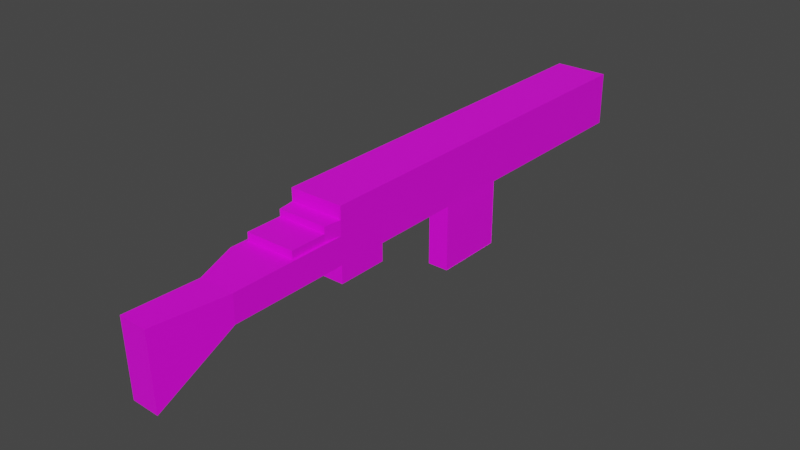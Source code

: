 # Source: Stock.blend  (saved by Blender 3.1.7; exported with 4.5.12 LTS)
import bpy
from mathutils import Matrix  # noqa: F401  (used for matrix-valued properties, if any)

bpy.ops.wm.read_factory_settings(use_empty=True)
scene = bpy.context.scene
scene.name = 'Scene'

# ---- collections
col_collection = bpy.data.collections.new('Collection'); scene.collection.children.link(col_collection)

# ---- images (referenced by path relative to the original .blend; pixels are not part of the script)
import os
ASSET_DIR = os.environ.get("B2B_ASSET_DIR", "")  # directory of the original .blend (textures are referenced by path, not embedded)
HERE = os.path.dirname(os.path.abspath(__file__))  # packed textures are extracted next to this script under _unpacked/

def load_image(name, relpath, width, height, colorspace="sRGB"):
    """Load a texture the original file referenced (path relative to the .blend, or extracted next to this script)."""
    p = next((c for c in (os.path.join(HERE, relpath), os.path.join(ASSET_DIR, relpath)) if relpath and os.path.exists(c)), "")
    if p:
        img = bpy.data.images.load(p, check_existing=True)
        img.name = name
    else:  # same state as the original file: an image datablock whose file is absent (Cycles renders it pink)
        img = bpy.data.images.new(name, width, height)
        img.source = "FILE"
        img.filepath = "//" + (relpath or name)
    img.colorspace_settings.name = colorspace
    return img
img_textures_png_001 = load_image('Textures.png.001', 'Textures.png', 1024, 1024, 'sRGB')
img_textures_png_002 = load_image('Textures.png.002', 'Textures.png', 1024, 1024, 'sRGB')

# ---- materials (node trees are filled in below, after node groups)
mat_poly_colors_non_transparent = bpy.data.materials.new('Poly COlors Non Transparent')
mat_poly_colors_non_transparent.roughness = 0.5
mat_material_002 = bpy.data.materials.new('Material.002')
mat_material_002.use_transparent_shadow = False
mat_material_002.roughness = 0.5

# ---- material node trees
mat_poly_colors_non_transparent.use_nodes = True; mat_poly_colors_non_transparent.node_tree.nodes.clear()
_N = mat_poly_colors_non_transparent.node_tree.nodes; _L = mat_poly_colors_non_transparent.node_tree.links
n0 = _N.new('ShaderNodeBsdfPrincipled'); n0.name = 'Principled BSDF'; n0.location = (10, 300)
n0.distribution = 'GGX'
n0.subsurface_method = 'RANDOM_WALK_SKIN'
n0.inputs[3].default_value = 1.45
n0.inputs[27].default_value = (0.0, 0.0, 0.0, 1.0)
n1 = _N.new('ShaderNodeOutputMaterial'); n1.name = 'Material Output'; n1.location = (300, 300)
n1.target = 'CYCLES'
n2 = _N.new('ShaderNodeTexImage'); n2.name = 'Image Texture'; n2.location = (-300, 600)
n2.image = img_textures_png_001
n3 = _N.new('ShaderNodeOutputMaterial'); n3.name = 'Material Output.001'; n3.location = (0, 0)
n3.target = 'EEVEE'
n4 = _N.new('ShaderNodeMixShader'); n4.name = 'Mix Shader'; n4.location = (0, 0)
n4.label = 'Disable Shadow'
n4.hide = True
n5 = _N.new('ShaderNodeLightPath'); n5.name = 'Light Path'; n5.location = (0, 0)
n5.hide = True
n6 = _N.new('ShaderNodeBsdfTransparent'); n6.name = 'Transparent BSDF'; n6.location = (0, 0)
n6.hide = True
_L.new(n0.outputs[0], n1.inputs[0])
_L.new(n2.outputs[0], n0.inputs[0])
_L.new(n0.outputs[0], n4.inputs[1])
_L.new(n4.outputs[0], n3.inputs[0])
_L.new(n5.outputs[1], n4.inputs[0])
_L.new(n6.outputs[0], n4.inputs[2])
n1.is_active_output = True
mat_material_002.use_nodes = True; mat_material_002.node_tree.nodes.clear()
_N = mat_material_002.node_tree.nodes; _L = mat_material_002.node_tree.links
n0 = _N.new('ShaderNodeBsdfPrincipled'); n0.name = 'Principled BSDF'; n0.location = (10, 300)
n0.distribution = 'GGX'
n0.subsurface_method = 'RANDOM_WALK_SKIN'
n0.inputs[3].default_value = 1.45
n0.inputs[27].default_value = (0.0, 0.0, 0.0, 1.0)
n0.inputs[28].default_value = 1.0
n1 = _N.new('ShaderNodeOutputMaterial'); n1.name = 'Material Output'; n1.location = (300, 300)
n2 = _N.new('ShaderNodeTexImage'); n2.name = 'Image Texture'; n2.location = (-300, 600)
n2.image = img_textures_png_002
_L.new(n0.outputs[0], n1.inputs[0])
_L.new(n2.outputs[0], n0.inputs[0])
n1.is_active_output = True

# ---- world
world_world = bpy.data.worlds.new('World'); scene.world = world_world
world_world.use_nodes = True; world_world.node_tree.nodes.clear()
_N = world_world.node_tree.nodes; _L = world_world.node_tree.links
n0 = _N.new('ShaderNodeOutputWorld'); n0.name = 'World Output'; n0.location = (300, 300)
n1 = _N.new('ShaderNodeBackground'); n1.name = 'Background'; n1.location = (10, 300)
n1.inputs[0].default_value = (0.05088, 0.05088, 0.05088, 1.0)
_L.new(n1.outputs[0], n0.inputs[0])
n0.is_active_output = True
world_world.color = (0.05088, 0.05088, 0.05088)
world_world.use_sun_shadow = False
world_world.sun_shadow_jitter_overblur = 0.0

# ---- meshes
me_cube_004 = bpy.data.meshes.new('Cube.004')
me_cube_004.from_pydata([(-1.0, -1.0, -1.0), (-1.0, -1.0, 1.0), (-1.0, 1.0, -1.0), (-1.0, 1.0, 1.0), (1.0, -1.0, -1.0), (1.0, -1.0, 1.0), (1.0, 1.0, -1.0), (1.0, 1.0, 1.0), (-1.0, 0.0, -1.0), (0.0, 1.0, -1.0), (1.0, 0.0, -1.0), (0.0, -1.0, -1.0), (-1.0, -0.5, -1.0), (0.5, -1.0, -1.0), (1.0, -0.5, -1.0), (-0.5, -1.0, -1.0), (0.0, -0.5, -1.0), (-0.5, 0.0, -1.0), (0.5, 0.0, -1.0), (-0.5, -0.5, -1.0), (0.5, -0.5, -1.0), (-1.0, -1.0, 0.0), (1.0, -1.0, 0.0), (0.75, -1.0, -1.0), (0.0, -1.0, 1.0), (-0.25, -1.0, -1.0), (0.25, -1.0, -1.0), (-0.75, -1.0, -1.0), (-1.0, -1.0, 0.5), (1.0, -1.0, -0.5), (0.875, -1.0, -1.0), (-0.5, -1.0, 1.0), (-0.125, -1.0, -1.0), (0.375, -1.0, -1.0), (-0.625, -1.0, -1.0), (-1.0, -1.0, -0.5), (1.0, -1.0, 0.5), (0.625, -1.0, -1.0), (0.5, -1.0, 1.0), (-0.375, -1.0, -1.0), (0.125, -1.0, -1.0), (-0.875, -1.0, -1.0), (-1.0, -1.0, 0.75), (1.0, -1.0, -0.75), (0.9375, -1.0, -1.0), (-0.75, -1.0, 1.0), (-0.0625, -1.0, -1.0), (0.4375, -1.0, -1.0), (-0.5625, -1.0, -1.0), (-1.0, -1.0, -0.25), (1.0, -1.0, 0.25), (0.6875, -1.0, -1.0), (0.25, -1.0, 1.0), (-0.3125, -1.0, -1.0), (0.1875, -1.0, -1.0), (-0.8125, -1.0, -1.0), (-1.0, -1.0, 0.25), (1.0, -1.0, -0.25), (0.8125, -1.0, -1.0), (-0.25, -1.0, 1.0), (-0.1875, -1.0, -1.0), (0.3125, -1.0, -1.0), (-0.6875, -1.0, -1.0), (-1.0, -1.0, -0.75), (1.0, -1.0, 0.75), (0.5625, -1.0, -1.0), (0.75, -1.0, 1.0), (-0.4375, -1.0, -1.0), (0.0625, -1.0, -1.0), (-0.9375, -1.0, -1.0), (1.0, -1.345, -0.75), (1.0, -1.345, -1.0), (0.9375, -1.345, -1.0), (-0.0625, -1.345, -1.0), (0.0, -1.345, -1.0), (0.4375, -1.345, -1.0), (0.5, -1.345, -1.0), (-0.5625, -1.345, -1.0), (-0.5, -1.345, -1.0), (-1.0, -1.345, -0.25), (0.6875, -1.345, -1.0), (0.75, -1.345, -1.0), (-0.3125, -1.345, -1.0), (-0.25, -1.345, -1.0), (0.1875, -1.345, -1.0), (0.25, -1.345, -1.0), (-0.8125, -1.345, -1.0), (-0.75, -1.345, -1.0), (1.0, -1.345, -0.25), (1.0, -1.345, -0.5), (0.8125, -1.345, -1.0), (0.875, -1.345, -1.0), (-0.1875, -1.345, -1.0), (-0.125, -1.345, -1.0), (0.3125, -1.345, -1.0), (0.375, -1.345, -1.0), (-0.6875, -1.345, -1.0), (-0.625, -1.345, -1.0), (-1.0, -1.345, -0.75), (-1.0, -1.345, -0.5), (0.5625, -1.345, -1.0), (0.625, -1.345, -1.0), (-0.4375, -1.345, -1.0), (-0.375, -1.345, -1.0), (0.0625, -1.345, -1.0), (0.125, -1.345, -1.0), (-0.9375, -1.345, -1.0), (-0.875, -1.345, -1.0), (-1.0, -1.345, -1.0), (-1.0, -1.345, 0.0), (1.0, -1.345, 0.0), (-1.0, -1.345, 0.0), (-0.9169, -1.262, 0.0), (0.9169, -1.262, 0.0), (1.0, -1.345, 0.0), (-0.9169, -1.083, 0.0), (-1.0, -1.0, 0.0), (1.0, -1.0, 0.0), (0.9169, -1.083, 0.0), (-0.9169, -1.083, 0.5327), (-1.0, -1.0, 0.5327), (1.0, -1.0, 0.5327), (0.9169, -1.083, 0.5327), (0.9169, -1.083, 0.2866), (-0.9169, -1.083, 0.2866), (-0.9169, -1.262, 0.2866), (0.9169, -1.262, 0.2866), (-1.0, -0.75, -1.0), (0.9688, -1.0, -1.0), (-0.03125, -1.0, -1.0), (0.0, -0.75, -1.0), (0.4688, -1.0, -1.0), (1.0, -0.75, -1.0), (-0.5312, -1.0, -1.0), (-0.5, -0.75, -1.0), (-0.75, -0.5, -1.0), (-0.25, -0.5, -1.0), (0.5, -0.75, -1.0), (0.25, -0.5, -1.0), (0.75, -0.5, -1.0), (0.7188, -1.0, -1.0), (-0.2812, -1.0, -1.0), (0.2188, -1.0, -1.0), (-0.7812, -1.0, -1.0), (0.8438, -1.0, -1.0), (-0.1562, -1.0, -1.0), (0.3438, -1.0, -1.0), (-0.6562, -1.0, -1.0), (0.5938, -1.0, -1.0), (-0.4062, -1.0, -1.0), (0.09375, -1.0, -1.0), (-0.9062, -1.0, -1.0), (0.9062, -1.0, -1.0), (-0.09375, -1.0, -1.0), (0.4062, -1.0, -1.0), (-0.5938, -1.0, -1.0), (0.6562, -1.0, -1.0), (-0.3438, -1.0, -1.0), (0.1562, -1.0, -1.0), (-0.8438, -1.0, -1.0), (0.7812, -1.0, -1.0), (-0.2188, -1.0, -1.0), (0.2812, -1.0, -1.0), (-0.7188, -1.0, -1.0), (0.5312, -1.0, -1.0), (-0.4688, -1.0, -1.0), (0.03125, -1.0, -1.0), (-0.9688, -1.0, -1.0), (-1.0, -1.0, -1.0), (1.0, -1.0, -1.0), (0.0, -1.0, -1.0), (0.5, -1.0, -1.0), (-0.5, -1.0, -1.0), (0.75, -1.0, -1.0), (-0.25, -1.0, -1.0), (0.25, -1.0, -1.0), (-0.75, -1.0, -1.0), (0.875, -1.0, -1.0), (-0.125, -1.0, -1.0), (0.375, -1.0, -1.0), (-0.625, -1.0, -1.0), (0.625, -1.0, -1.0), (-0.375, -1.0, -1.0), (0.125, -1.0, -1.0), (-0.875, -1.0, -1.0), (0.9375, -1.0, -1.0), (-0.0625, -1.0, -1.0), (0.4375, -1.0, -1.0), (-0.5625, -1.0, -1.0), (0.6875, -1.0, -1.0), (-0.3125, -1.0, -1.0), (0.1875, -1.0, -1.0), (-0.8125, -1.0, -1.0), (0.8125, -1.0, -1.0), (-0.1875, -1.0, -1.0), (0.3125, -1.0, -1.0), (-0.6875, -1.0, -1.0), (0.5625, -1.0, -1.0), (-0.4375, -1.0, -1.0), (0.0625, -1.0, -1.0), (-0.9375, -1.0, -1.0), (-1.0, -0.75, -1.0), (0.9688, -1.0, -1.0), (-0.03125, -1.0, -1.0), (0.0, -0.75, -1.0), (0.4688, -1.0, -1.0), (1.0, -0.75, -1.0), (-0.5312, -1.0, -1.0), (-0.5, -0.75, -1.0), (0.5, -0.75, -1.0), (0.7188, -1.0, -1.0), (-0.2812, -1.0, -1.0), (0.2188, -1.0, -1.0), (-0.7812, -1.0, -1.0), (0.8438, -1.0, -1.0), (-0.1562, -1.0, -1.0), (0.3438, -1.0, -1.0), (-0.6562, -1.0, -1.0), (0.5938, -1.0, -1.0), (-0.4062, -1.0, -1.0), (0.09375, -1.0, -1.0), (-0.9062, -1.0, -1.0), (0.9062, -1.0, -1.0), (-0.09375, -1.0, -1.0), (0.4062, -1.0, -1.0), (-0.5938, -1.0, -1.0), (0.6562, -1.0, -1.0), (-0.3438, -1.0, -1.0), (0.1562, -1.0, -1.0), (-0.8438, -1.0, -1.0), (0.7812, -1.0, -1.0), (-0.2188, -1.0, -1.0), (0.2812, -1.0, -1.0), (-0.7188, -1.0, -1.0), (0.5312, -1.0, -1.0), (-0.4688, -1.0, -1.0), (0.03125, -1.0, -1.0), (-0.9688, -1.0, -1.0), (-1.0, -1.0, -1.648), (1.0, -1.0, -1.648), (0.0, -1.0, -1.648), (0.5, -1.0, -1.648), (-0.5, -1.0, -1.648), (0.75, -1.0, -1.648), (-0.25, -1.0, -1.648), (0.25, -1.0, -1.648), (-0.75, -1.0, -1.648), (0.875, -1.0, -1.648), (-0.125, -1.0, -1.648), (0.375, -1.0, -1.648), (-0.625, -1.0, -1.648), (0.625, -1.0, -1.648), (-0.375, -1.0, -1.648), (0.125, -1.0, -1.648), (-0.875, -1.0, -1.648), (0.9375, -1.0, -1.648), (-0.0625, -1.0, -1.648), (0.4375, -1.0, -1.648), (-0.5625, -1.0, -1.648), (0.6875, -1.0, -1.648), (-0.3125, -1.0, -1.648), (0.1875, -1.0, -1.648), (-0.8125, -1.0, -1.648), (0.8125, -1.0, -1.648), (-0.1875, -1.0, -1.648), (0.3125, -1.0, -1.648), (-0.6875, -1.0, -1.648), (0.5625, -1.0, -1.648), (-0.4375, -1.0, -1.648), (0.0625, -1.0, -1.648), (-0.9375, -1.0, -1.648), (-1.0, -0.75, -1.648), (0.9688, -1.0, -1.648), (-0.03125, -1.0, -1.648), (0.0, -0.75, -1.648), (0.4688, -1.0, -1.648), (1.0, -0.75, -1.648), (-0.5312, -1.0, -1.648), (-0.5, -0.75, -1.648), (0.5, -0.75, -1.648), (0.7188, -1.0, -1.648), (-0.2812, -1.0, -1.648), (0.2188, -1.0, -1.648), (-0.7812, -1.0, -1.648), (0.8438, -1.0, -1.648), (-0.1562, -1.0, -1.648), (0.3438, -1.0, -1.648), (-0.6562, -1.0, -1.648), (0.5938, -1.0, -1.648), (-0.4062, -1.0, -1.648), (0.09375, -1.0, -1.648), (-0.9062, -1.0, -1.648), (0.9062, -1.0, -1.648), (-0.09375, -1.0, -1.648), (0.4062, -1.0, -1.648), (-0.5938, -1.0, -1.648), (0.6562, -1.0, -1.648), (-0.3438, -1.0, -1.648), (0.1562, -1.0, -1.648), (-0.8438, -1.0, -1.648), (0.7812, -1.0, -1.648), (-0.2188, -1.0, -1.648), (0.2812, -1.0, -1.648), (-0.7188, -1.0, -1.648), (0.5312, -1.0, -1.648), (-0.4688, -1.0, -1.648), (0.03125, -1.0, -1.648), (-0.9688, -1.0, -1.648), (-1.0, -1.0, -1.648), (1.0, -1.0, -1.648), (0.0, -1.0, -1.648), (0.5, -1.0, -1.648), (-0.5, -1.0, -1.648), (0.75, -1.0, -1.648), (-0.25, -1.0, -1.648), (0.25, -1.0, -1.648), (-0.75, -1.0, -1.648), (0.875, -1.0, -1.648), (-0.125, -1.0, -1.648), (0.375, -1.0, -1.648), (-0.625, -1.0, -1.648), (0.625, -1.0, -1.648), (-0.375, -1.0, -1.648), (0.125, -1.0, -1.648), (-0.875, -1.0, -1.648), (0.9375, -1.0, -1.648), (-0.0625, -1.0, -1.648), (0.4375, -1.0, -1.648), (-0.5625, -1.0, -1.648), (0.6875, -1.0, -1.648), (-0.3125, -1.0, -1.648), (0.1875, -1.0, -1.648), (-0.8125, -1.0, -1.648), (0.8125, -1.0, -1.648), (-0.1875, -1.0, -1.648), (0.3125, -1.0, -1.648), (-0.6875, -1.0, -1.648), (0.5625, -1.0, -1.648), (-0.4375, -1.0, -1.648), (0.0625, -1.0, -1.648), (-0.9375, -1.0, -1.648), (-1.0, -0.75, -1.648), (0.9688, -1.0, -1.648), (-0.03125, -1.0, -1.648), (0.0, -0.75, -1.648), (0.4688, -1.0, -1.648), (1.0, -0.75, -1.648), (-0.5312, -1.0, -1.648), (-0.5, -0.75, -1.648), (0.5, -0.75, -1.648), (0.7188, -1.0, -1.648), (-0.2812, -1.0, -1.648), (0.2188, -1.0, -1.648), (-0.7812, -1.0, -1.648), (0.8438, -1.0, -1.648), (-0.1562, -1.0, -1.648), (0.3438, -1.0, -1.648), (-0.6562, -1.0, -1.648), (0.5938, -1.0, -1.648), (-0.4062, -1.0, -1.648), (0.09375, -1.0, -1.648), (-0.9062, -1.0, -1.648), (0.9062, -1.0, -1.648), (-0.09375, -1.0, -1.648), (0.4062, -1.0, -1.648), (-0.5938, -1.0, -1.648), (0.6562, -1.0, -1.648), (-0.3438, -1.0, -1.648), (0.1562, -1.0, -1.648), (-0.8438, -1.0, -1.648), (0.7812, -1.0, -1.648), (-0.2188, -1.0, -1.648), (0.2812, -1.0, -1.648), (-0.7188, -1.0, -1.648), (0.5312, -1.0, -1.648), (-0.4688, -1.0, -1.648), (0.03125, -1.0, -1.648), (-0.9688, -1.0, -1.648), (-0.01562, -1.0, -1.0), (0.0, -0.875, -1.0), (0.4844, -1.0, -1.0), (-0.5, -0.875, -1.0), (-0.375, -0.5, -1.0), (0.5, -0.875, -1.0), (0.125, -0.5, -1.0), (-0.2656, -1.0, -1.0), (0.2344, -1.0, -1.0), (-0.1406, -1.0, -1.0), (0.3594, -1.0, -1.0), (-0.3906, -1.0, -1.0), (0.1094, -1.0, -1.0), (-0.07812, -1.0, -1.0), (0.4219, -1.0, -1.0), (-0.3281, -1.0, -1.0), (0.1719, -1.0, -1.0), (-0.2031, -1.0, -1.0), (0.2969, -1.0, -1.0), (-0.4531, -1.0, -1.0), (0.04688, -1.0, -1.0), (-0.04688, -1.0, -1.0), (0.0, -0.625, -1.0), (0.4531, -1.0, -1.0), (-0.5, -0.625, -1.0), (-0.125, -0.5, -1.0), (0.5, -0.625, -1.0), (0.375, -0.5, -1.0), (-0.2969, -1.0, -1.0), (0.2031, -1.0, -1.0), (-0.1719, -1.0, -1.0), (0.3281, -1.0, -1.0), (-0.4219, -1.0, -1.0), (0.07812, -1.0, -1.0), (-0.1094, -1.0, -1.0), (0.3906, -1.0, -1.0), (-0.3594, -1.0, -1.0), (0.1406, -1.0, -1.0), (-0.2344, -1.0, -1.0), (0.2656, -1.0, -1.0), (-0.4844, -1.0, -1.0), (0.01562, -1.0, -1.0), (-0.5, -0.6875, -1.0), (0.5, -0.6875, -1.0), (-0.5, -0.75, -1.0), (0.5, -0.75, -1.0), (0.25, -0.75, -1.0), (-0.25, -0.75, -1.0), (-0.25, -0.625, -1.0), (0.25, -0.625, -1.0), (-0.125, -0.75, -1.0), (0.125, -0.75, -1.0), (-0.125, -0.625, -1.0), (0.125, -0.625, -1.0), (0.0, -0.625, -1.0), (-0.25, -0.625, -1.0), (0.25, -0.625, -1.0), (-0.125, -0.625, -1.0), (0.125, -0.625, -1.0), (1.0, -1.578, -0.75), (1.0, -1.578, -1.0), (0.9375, -1.578, -1.0), (-0.0625, -1.578, -1.0), (0.0, -1.578, -1.0), (0.4375, -1.578, -1.0), (0.5, -1.578, -1.0), (-0.3144, -1.578, -0.25), (-0.3144, -1.578, -1.013e-06), (0.6875, -1.578, -1.0), (0.75, -1.578, -1.0), (-0.3125, -1.578, -1.0), (-0.25, -1.578, -1.0), (0.1875, -1.578, -1.0), (0.25, -1.578, -1.0), (1.0, -1.578, -0.25), (1.0, -1.578, -0.5), (0.8125, -1.578, -1.0), (0.875, -1.578, -1.0), (-0.1875, -1.578, -1.0), (-0.125, -1.578, -1.0), (0.3125, -1.578, -1.0), (0.375, -1.578, -1.0), (-0.3144, -1.578, -0.75), (-0.3144, -1.578, -0.5), (0.5625, -1.578, -1.0), (0.625, -1.578, -1.0), (0.0625, -1.578, -1.0), (0.125, -1.578, -1.0), (1.0, -1.578, -1.04e-06), (-0.3144, -1.578, -1.0), (-0.2778, -1.936, -2.628), (-0.2944, -1.945, 0.1063), (0.7793, -1.942, -2.622), (0.7627, -1.951, 0.1119), (0.125, -0.75, -2.185), (0.0, -0.75, -2.185), (-0.125, -0.75, -2.185), (0.0, -0.625, -2.185), (-0.125, -0.625, -2.185), (0.125, -0.625, -2.185), (-0.0625, -0.625, -1.0), (0.0625, -0.625, -1.0), (-0.0625, -0.625, -2.185), (0.0625, -0.625, -2.185), (-0.384, -0.1996, -1.0), (0.0, 0.1667, -1.0), (0.0, -0.1979, -1.0), (-0.4132, 0.0, -1.0), (0.3937, 0.0, -1.0), (-0.125, -0.75, -1.0), (0.125, -0.75, -1.0), (0.125, -0.75, -1.0), (-0.125, -0.75, -1.0), (0.0, -0.75, -1.0), (0.0, 0.0, 0.02197), (0.0, 0.1667, 0.02197), (-0.4377, 0.1668, -1.0), (0.3832, -0.1962, -1.0), (0.4025, 0.1665, -1.0), (0.0, -0.75, -1.0), (0.25, -0.75, -1.648), (-0.25, -0.75, -1.648), (0.125, -0.75, -1.648), (-0.125, -0.75, -1.648), (0.0, -0.6896, -1.648), (0.125, -0.6896, -1.0), (-0.125, -0.6896, -1.0), (0.0, -0.6896, -1.0), (0.125, -0.6896, -1.648), (-0.125, -0.6896, -1.648), (0.3937, 0.0, 0.02197), (0.0, -0.1979, 0.02197), (0.4025, 0.1665, 0.02197), (-0.4132, 0.0, 0.02197), (-0.384, -0.1996, 0.02197), (0.3832, -0.1962, 0.02197), (-0.4377, 0.1668, 0.02197)], [(424, 427), (425, 426), (488, 497), (497, 487)], [(0, 63, 35, 49, 21, 56, 28, 42, 1, 3, 2, 8, 12, 127), (2, 3, 7, 6, 9), (6, 7, 5, 64, 36, 50, 22, 57, 29, 43, 4, 132, 14, 10), (4, 43, 29, 57, 22, 50, 36, 64, 5, 66, 38, 52, 24, 59, 31, 45, 1, 42, 28, 56, 21, 49, 35, 63, 0, 167, 69, 151, 41, 159, 55, 143, 27, 163, 62, 147, 34, 155, 48, 133, 15, 418, 165, 397, 67, 410, 149, 389, 39, 414, 157, 393, 53, 406, 141, 385, 25, 416, 161, 395, 60, 408, 145, 387, 32, 412, 153, 391, 46, 399, 129, 378, 11, 419, 166, 398, 68, 411, 150, 390, 40, 415, 158, 394, 54, 407, 142, 386, 26, 417, 162, 396, 61, 409, 146, 388, 33, 413, 154, 392, 47, 401, 131, 380, 13, 164, 65, 148, 37, 156, 51, 140, 23, 160, 58, 144, 30, 152, 44, 128), (20, 139, 14, 132, 4, 128, 44, 152, 30, 144, 58, 160, 23, 140, 51, 156, 37, 148, 65, 164, 13, 383, 137, 421, 404), (7, 3, 1, 45, 31, 59, 24, 52, 38, 66, 5), (19, 382, 136, 403, 16, 400, 130, 379, 11, 378, 129, 399, 46, 391, 153, 412, 32, 387, 145, 408, 60, 395, 161, 416, 25, 385, 141, 406, 53, 393, 157, 414, 39, 389, 149, 410, 67, 397, 165, 418, 15, 381, 134, 420, 402), (2, 9, 483, 494, 485, 17, 8), (9, 6, 10, 18, 486, 496, 483), (12, 135, 19, 402, 420, 134, 381, 15, 133, 48, 155, 34, 147, 62, 163, 27, 143, 55, 159, 41, 151, 69, 167, 0, 127), (8, 17, 19, 135, 12), (17, 485, 482, 484, 16, 403, 136, 382, 19), (16, 384, 138, 405, 20, 404, 421, 137, 383, 13, 380, 131, 401, 47, 392, 154, 413, 33, 388, 146, 409, 61, 396, 162, 417, 26, 386, 142, 407, 54, 394, 158, 415, 40, 390, 150, 411, 68, 398, 166, 419, 11, 379, 130, 400), (494, 483, 493, 514), (18, 10, 14, 139, 20), (37, 148, 65, 100, 101), (80, 101, 463, 446), (51, 156, 37, 101, 80), (65, 164, 13, 76, 100), (25, 385, 141, 406, 53, 82, 83), (39, 389, 149, 410, 67, 102, 103), (26, 386, 142, 407, 54, 84, 85), (53, 393, 157, 414, 39, 103, 82), (40, 390, 150, 411, 68, 104, 105), (67, 397, 165, 418, 15, 78, 102), (27, 143, 55, 86, 87), (54, 394, 158, 415, 40, 105, 84), (41, 151, 69, 106, 107), (68, 398, 166, 419, 11, 74, 104), (11, 378, 129, 399, 46, 73, 74), (55, 159, 41, 107, 86), (69, 167, 0, 108, 106), (57, 29, 89, 88), (29, 43, 70, 89), (116, 111, 109, 21), (30, 144, 58, 90, 91), (22, 57, 88, 110), (44, 152, 30, 91, 72), (58, 160, 23, 81, 90), (32, 387, 145, 408, 60, 92, 93), (46, 391, 153, 412, 32, 93, 73), (33, 388, 146, 409, 61, 94, 95), (60, 395, 161, 416, 25, 83, 92), (47, 392, 154, 413, 33, 95, 75), (13, 380, 131, 401, 47, 75, 76), (34, 147, 62, 96, 97), (61, 396, 162, 417, 26, 85, 94), (49, 21, 109, 79), (48, 155, 34, 97, 77), (63, 35, 99, 98), (62, 163, 27, 87, 96), (43, 4, 71, 70), (35, 49, 79, 99), (15, 133, 48, 77, 78), (0, 63, 98, 108), (4, 128, 44, 72, 71), (23, 140, 51, 80, 81), (112, 115, 124, 125), (117, 116, 21, 22), (114, 117, 22, 110), (115, 116, 120, 119), (112, 113, 114, 111), (117, 114, 113, 118), (111, 116, 115, 112), (111, 114, 110, 109), (120, 121, 122, 119), (118, 115, 119, 122), (116, 117, 121, 120), (117, 118, 122, 121), (124, 123, 126, 125), (118, 113, 126, 123), (113, 112, 125, 126), (115, 118, 123, 124), (157, 393, 53, 190, 227), (143, 27, 176, 213), (129, 378, 11, 170, 203), (32, 412, 153, 223, 178), (158, 394, 54, 191, 228), (130, 379, 11, 170, 204), (33, 413, 154, 224, 179), (44, 128, 202, 185), (159, 55, 192, 229), (34, 155, 225, 180), (46, 399, 129, 203, 186), (144, 30, 177, 214), (37, 156, 226, 181), (39, 414, 157, 227, 182), (160, 58, 193, 230), (47, 401, 131, 205, 187), (145, 387, 32, 178, 215), (40, 415, 158, 228, 183), (4, 132, 206, 169), (146, 388, 33, 179, 216), (131, 380, 13, 171, 205), (41, 159, 229, 184), (161, 395, 60, 194, 231), (48, 133, 207, 188), (147, 34, 180, 217), (23, 160, 230, 173), (162, 396, 61, 195, 232), (133, 15, 172, 207), (25, 416, 161, 231, 174), (163, 62, 196, 233), (26, 417, 162, 232, 175), (148, 37, 181, 218), (27, 163, 233, 176), (127, 0, 168, 201), (13, 164, 234, 171), (164, 65, 197, 234), (149, 389, 39, 182, 219), (15, 381, 134, 422, 208, 172), (15, 418, 165, 235, 172), (150, 390, 40, 183, 220), (11, 419, 166, 236, 170), (165, 397, 67, 198, 235), (51, 140, 210, 189), (151, 41, 184, 221), (0, 167, 237, 168), (166, 398, 68, 199, 236), (53, 406, 141, 211, 190), (54, 407, 142, 212, 191), (167, 69, 200, 237), (13, 383, 137, 423, 209, 171), (55, 143, 213, 192), (152, 44, 185, 222), (58, 144, 214, 193), (60, 408, 145, 215, 194), (153, 391, 46, 186, 223), (61, 409, 146, 216, 195), (154, 392, 47, 187, 224), (62, 147, 217, 196), (155, 48, 188, 225), (128, 4, 169, 202), (65, 148, 218, 197), (140, 23, 173, 210), (67, 410, 149, 219, 198), (68, 411, 150, 220, 199), (156, 51, 189, 226), (141, 385, 25, 174, 211), (69, 151, 221, 200), (142, 386, 26, 175, 212), (30, 152, 222, 177), (269, 290, 360, 339), (204, 428, 425, 208, 278, 274), (169, 206, 276, 239), (201, 168, 238, 271), (204, 170, 240, 274), (172, 208, 278, 242), (171, 209, 279, 241), (208, 201, 271, 278), (206, 209, 279, 276), (209, 424, 429, 204, 274, 279), (348, 341, 308, 377, 340, 361, 324, 369, 332, 353, 316, 373, 336, 357, 320, 365, 328, 347, 312, 375, 338, 359, 322, 367, 330, 351, 314, 371, 334, 355, 318, 363, 326, 343, 310, 376, 339, 360, 323, 368, 331, 352, 315, 372, 335, 356, 319, 364, 327, 345, 311, 374, 337, 358, 321, 366, 329, 350, 313, 370, 333, 354, 317, 362, 325, 342, 309, 346, 349, 498, 500, 344, 501, 499), (297, 260, 330, 367), (270, 291, 361, 340), (298, 261, 331, 368), (271, 238, 308, 341), (247, 292, 362, 317), (299, 262, 332, 369), (272, 239, 309, 342), (248, 293, 363, 318), (300, 263, 333, 370), (273, 240, 310, 343), (249, 294, 364, 319), (301, 264, 334, 371), (274, 240, 310, 344), (250, 295, 365, 320), (302, 265, 335, 372), (275, 241, 311, 345), (251, 296, 366, 321), (303, 266, 336, 373), (277, 242, 312, 347), (252, 297, 367, 322), (304, 267, 337, 374), (242, 278, 348, 312), (253, 298, 368, 323), (305, 268, 338, 375), (241, 279, 349, 311), (254, 299, 369, 324), (306, 269, 339, 376), (280, 243, 313, 350), (243, 300, 370, 313), (307, 270, 340, 377), (281, 244, 314, 351), (244, 301, 371, 314), (255, 272, 342, 325), (282, 245, 315, 352), (245, 302, 372, 315), (256, 273, 343, 326), (283, 246, 316, 353), (246, 303, 373, 316), (257, 275, 345, 327), (284, 247, 317, 354), (241, 304, 374, 311), (239, 276, 346, 309), (285, 248, 318, 355), (242, 305, 375, 312), (258, 277, 347, 328), (286, 249, 319, 356), (240, 306, 376, 310), (259, 280, 350, 329), (287, 250, 320, 357), (238, 307, 377, 308), (260, 281, 351, 330), (288, 251, 321, 358), (278, 271, 341, 348), (261, 282, 352, 331), (289, 252, 322, 359), (276, 279, 349, 346), (262, 283, 353, 332), (290, 253, 323, 360), (279, 274, 344, 500, 498, 349), (263, 284, 354, 333), (291, 254, 324, 361), (274, 278, 348, 499, 501, 344), (264, 285, 355, 334), (292, 255, 325, 362), (265, 286, 356, 335), (293, 256, 326, 363), (266, 287, 357, 336), (294, 257, 327, 364), (267, 288, 358, 337), (295, 258, 328, 365), (268, 289, 359, 338), (296, 259, 329, 366), (175, 232, 195, 216, 179, 224, 187, 205, 171, 234, 197, 218, 181, 226, 189, 210, 173, 230, 193, 214, 177, 222, 185, 202, 169, 239, 272, 255, 292, 247, 284, 263, 300, 243, 280, 259, 296, 251, 288, 267, 304, 241, 275, 257, 294, 249, 286, 265, 302, 245, 282, 261, 298, 253, 290, 269, 306, 240, 273, 256, 293, 248, 285, 264, 301, 244, 281, 260, 297, 252, 289, 268, 305, 242, 277, 258, 295, 250, 287, 266, 303, 246, 283, 262, 299, 254, 291, 270, 307, 238, 168, 237, 200, 221, 184, 229, 192, 213, 176, 233, 196, 217, 180, 225, 188, 207, 172, 235, 198, 219, 182, 227, 190, 211, 174, 231, 194, 215, 178, 223, 186, 203, 170, 236, 199, 220, 183, 228, 191, 212), (400, 431, 436, 479, 432), (431, 427, 434, 436), (430, 400, 432, 478, 435), (426, 430, 435, 433), (95, 94, 458, 459), (109, 110, 466, 445), (70, 71, 438, 437), (71, 72, 439, 438), (84, 105, 465, 450), (98, 99, 461, 460), (74, 73, 440, 441), (101, 100, 462, 463), (76, 75, 442, 443), (110, 88, 452, 466), (90, 81, 447, 454), (105, 104, 464, 465), (79, 109, 445, 444), (92, 83, 449, 456), (81, 80, 446, 447), (94, 85, 451, 458), (89, 70, 437, 453), (83, 82, 448, 449), (72, 91, 455, 439), (85, 84, 450, 451), (108, 98, 460, 467), (73, 93, 457, 440), (100, 76, 443, 462), (75, 95, 459, 442), (88, 89, 453, 452), (91, 90, 454, 455), (104, 74, 441, 464), (99, 79, 444, 461), (93, 92, 456, 457), (82, 108, 448), (467, 445, 469, 468), (468, 469, 471, 470), (466, 471, 469, 445), (471, 466, 438, 470), (470, 438, 448, 468), (501, 474, 476, 507), (477, 472, 473, 474, 476, 480, 475, 481), (472, 474, 501, 500), (476, 477, 506, 507), (486, 495, 513, 508), (495, 484, 509, 513), (472, 500, 506, 477), (204, 429, 489, 491), (484, 495, 486, 18, 20, 405, 138, 384, 16), (428, 204, 491, 490), (492, 508, 513, 509), (497, 489, 503, 505), (505, 503, 506, 502, 507, 504), (344, 501, 507, 502), (490, 497, 505, 504), (489, 500, 506, 503), (500, 501, 507, 506), (500, 344, 502, 506), (501, 490, 504, 507), (496, 486, 508, 510), (493, 510, 508, 492), (509, 512, 511, 492), (511, 514, 493, 492), (485, 494, 514, 511), (483, 496, 510, 493), (484, 482, 512, 509), (482, 485, 511, 512)])
_uv = me_cube_004.uv_layers.new(name='UVMap')
_uv.uv.foreach_set('vector', [0.9806, 0.9731, 0.9807, 0.9731, 0.9809, 0.9731, 0.9811, 0.9731, 0.9813, 0.9731, 0.9815, 0.9731, 0.9817, 0.9731, 0.9819, 0.9731, 0.9821, 0.9731, 0.9821, 0.9746, 0.9806, 0.9746, 0.9806, 0.9739, 0.9806, 0.9735, 0.9806, 0.9733, 0.9293, 0.9119, 0.9525, 0.9119, 0.9525, 0.9351, 0.9293, 0.9351, 0.9293, 0.9235, 0.9806, 0.9762, 0.9821, 0.9762, 0.9821, 0.9777, 0.9819, 0.9777, 0.9817, 0.9777, 0.9815, 0.9777, 0.9813, 0.9777, 0.9811, 0.9777, 0.9809, 0.9777, 0.9807, 0.9777, 0.9806, 0.9777, 0.9806, 0.9775, 0.9806, 0.9773, 0.9806, 0.9769, 0.9293, 0.9582, 0.9322, 0.9582, 0.9351, 0.9582, 0.938, 0.9582, 0.9409, 0.9582, 0.9438, 0.9582, 0.9467, 0.9582, 0.9496, 0.9582, 0.9525, 0.9582, 0.9525, 0.9611, 0.9525, 0.964, 0.9525, 0.9669, 0.9525, 0.9698, 0.9525, 0.9727, 0.9525, 0.9756, 0.9525, 0.9785, 0.9525, 0.9814, 0.9496, 0.9814, 0.9467, 0.9814, 0.9438, 0.9814, 0.9409, 0.9814, 0.938, 0.9814, 0.9351, 0.9814, 0.9322, 0.9814, 0.9293, 0.9814, 0.9293, 0.981, 0.9293, 0.9806, 0.9293, 0.9803, 0.9293, 0.9799, 0.9293, 0.9796, 0.9293, 0.9792, 0.9293, 0.9788, 0.9293, 0.9785, 0.9293, 0.9781, 0.9293, 0.9777, 0.9293, 0.9774, 0.9293, 0.977, 0.9293, 0.9767, 0.9293, 0.9763, 0.9293, 0.9759, 0.9293, 0.9756, 0.9293, 0.9754, 0.9293, 0.9752, 0.9293, 0.975, 0.9293, 0.9749, 0.9293, 0.9747, 0.9293, 0.9745, 0.9293, 0.9743, 0.9293, 0.9741, 0.9293, 0.9739, 0.9293, 0.9738, 0.9293, 0.9736, 0.9293, 0.9734, 0.9293, 0.9732, 0.9293, 0.973, 0.9293, 0.9729, 0.9293, 0.9727, 0.9293, 0.9725, 0.9293, 0.9723, 0.9293, 0.9721, 0.9293, 0.972, 0.9293, 0.9718, 0.9293, 0.9716, 0.9293, 0.9714, 0.9293, 0.9712, 0.9293, 0.9711, 0.9293, 0.9709, 0.9293, 0.9707, 0.9293, 0.9705, 0.9293, 0.9703, 0.9293, 0.9701, 0.9293, 0.97, 0.9293, 0.9698, 0.9293, 0.9696, 0.9293, 0.9694, 0.9293, 0.9692, 0.9293, 0.9691, 0.9293, 0.9689, 0.9293, 0.9687, 0.9293, 0.9685, 0.9293, 0.9683, 0.9293, 0.9682, 0.9293, 0.968, 0.9293, 0.9678, 0.9293, 0.9676, 0.9293, 0.9674, 0.9293, 0.9673, 0.9293, 0.9671, 0.9293, 0.9669, 0.9293, 0.9667, 0.9293, 0.9665, 0.9293, 0.9664, 0.9293, 0.9662, 0.9293, 0.966, 0.9293, 0.9658, 0.9293, 0.9656, 0.9293, 0.9654, 0.9293, 0.9653, 0.9293, 0.9651, 0.9293, 0.9649, 0.9293, 0.9647, 0.9293, 0.9645, 0.9293, 0.9644, 0.9293, 0.9642, 0.9293, 0.964, 0.9293, 0.9636, 0.9293, 0.9633, 0.9293, 0.9629, 0.9293, 0.9626, 0.9293, 0.9622, 0.9293, 0.9618, 0.9293, 0.9615, 0.9293, 0.9611, 0.9293, 0.9607, 0.9293, 0.9604, 0.9293, 0.96, 0.9293, 0.9597, 0.9293, 0.9593, 0.9293, 0.9589, 0.9293, 0.9586, 0.9841, 0.9784, 0.9849, 0.9784, 0.9856, 0.9784, 0.9856, 0.9791, 0.9856, 0.9798, 0.9855, 0.9798, 0.9854, 0.9798, 0.9853, 0.9798, 0.9852, 0.9798, 0.9851, 0.9798, 0.985, 0.9798, 0.9849, 0.9798, 0.9849, 0.9798, 0.9848, 0.9798, 0.9847, 0.9798, 0.9846, 0.9798, 0.9845, 0.9798, 0.9844, 0.9798, 0.9843, 0.9798, 0.9842, 0.9798, 0.9841, 0.9798, 0.9841, 0.9794, 0.9841, 0.9791, 0.9841, 0.9789, 0.9841, 0.9787, 0.9821, 0.9762, 0.9836, 0.9762, 0.9836, 0.9777, 0.9834, 0.9777, 0.9832, 0.9777, 0.983, 0.9777, 0.9829, 0.9777, 0.9827, 0.9777, 0.9825, 0.9777, 0.9823, 0.9777, 0.9821, 0.9777, 0.9813, 0.9784, 0.9817, 0.9784, 0.982, 0.9784, 0.9824, 0.9784, 0.9827, 0.9784, 0.9827, 0.9787, 0.9827, 0.9791, 0.9827, 0.9794, 0.9827, 0.9798, 0.9827, 0.9798, 0.9826, 0.9798, 0.9826, 0.9798, 0.9826, 0.9798, 0.9825, 0.9798, 0.9825, 0.9798, 0.9824, 0.9798, 0.9824, 0.9798, 0.9823, 0.9798, 0.9823, 0.9798, 0.9822, 0.9798, 0.9822, 0.9798, 0.9822, 0.9798, 0.9821, 0.9798, 0.9821, 0.9798, 0.982, 0.9798, 0.982, 0.9798, 0.9819, 0.9798, 0.9819, 0.9798, 0.9818, 0.9798, 0.9818, 0.9798, 0.9818, 0.9798, 0.9817, 0.9798, 0.9817, 0.9798, 0.9816, 0.9798, 0.9816, 0.9798, 0.9815, 0.9798, 0.9815, 0.9798, 0.9815, 0.9798, 0.9814, 0.9798, 0.9814, 0.9798, 0.9813, 0.9798, 0.9813, 0.9794, 0.9813, 0.9791, 0.9813, 0.9789, 0.9813, 0.9787, 0.9799, 0.9741, 0.9827, 0.9741, 0.9827, 0.9765, 0.9815, 0.9765, 0.9816, 0.977, 0.9813, 0.977, 0.9799, 0.977, 0.9827, 0.9741, 0.9856, 0.9741, 0.9856, 0.977, 0.9841, 0.977, 0.9838, 0.977, 0.9839, 0.9765, 0.9827, 0.9765, 0.9799, 0.9784, 0.9806, 0.9784, 0.9813, 0.9784, 0.9813, 0.9787, 0.9813, 0.9789, 0.9813, 0.9791, 0.9813, 0.9794, 0.9813, 0.9798, 0.9812, 0.9798, 0.9811, 0.9798, 0.9811, 0.9798, 0.981, 0.9798, 0.9809, 0.9798, 0.9808, 0.9798, 0.9807, 0.9798, 0.9806, 0.9798, 0.9805, 0.9798, 0.9804, 0.9798, 0.9803, 0.9798, 0.9803, 0.9798, 0.9802, 0.9798, 0.9801, 0.9798, 0.98, 0.9798, 0.9799, 0.9798, 0.9799, 0.9791, 0.9799, 0.977, 0.9813, 0.977, 0.9813, 0.9784, 0.9806, 0.9784, 0.9799, 0.9784, 0.9813, 0.977, 0.9816, 0.977, 0.9816, 0.9775, 0.9827, 0.9775, 0.9827, 0.9784, 0.9824, 0.9784, 0.982, 0.9784, 0.9817, 0.9784, 0.9813, 0.9784, 0.9827, 0.9784, 0.9831, 0.9784, 0.9834, 0.9784, 0.9838, 0.9784, 0.9841, 0.9784, 0.9841, 0.9787, 0.9841, 0.9789, 0.9841, 0.9791, 0.9841, 0.9794, 0.9841, 0.9798, 0.9841, 0.9798, 0.9841, 0.9798, 0.984, 0.9798, 0.984, 0.9798, 0.9839, 0.9798, 0.9839, 0.9798, 0.9838, 0.9798, 0.9838, 0.9798, 0.9837, 0.9798, 0.9837, 0.9798, 0.9837, 0.9798, 0.9836, 0.9798, 0.9836, 0.9798, 0.9835, 0.9798, 0.9835, 0.9798, 0.9834, 0.9798, 0.9834, 0.9798, 0.9833, 0.9798, 0.9833, 0.9798, 0.9833, 0.9798, 0.9832, 0.9798, 0.9832, 0.9798, 0.9831, 0.9798, 0.9831, 0.9798, 0.983, 0.9798, 0.983, 0.9798, 0.983, 0.9798, 0.9829, 0.9798, 0.9829, 0.9798, 0.9828, 0.9798, 0.9828, 0.9798, 0.9827, 0.9798, 0.9827, 0.9794, 0.9827, 0.9791, 0.9827, 0.9787, 0.1542, 0.9526, 0.1752, 0.9526, 0.1752, 0.9526, 0.1542, 0.9526, 0.9841, 0.977, 0.9856, 0.977, 0.9856, 0.9784, 0.9849, 0.9784, 0.9841, 0.9784, 0.9293, 0.9626, 0.9293, 0.9629, 0.9293, 0.9633, 0.9293, 0.9633, 0.9293, 0.9626, 0.7088, 0.9776, 0.7088, 0.9783, 0.7088, 0.9783, 0.7088, 0.9776, 0.9293, 0.9618, 0.9293, 0.9622, 0.9293, 0.9626, 0.9293, 0.9626, 0.9293, 0.9618, 0.9293, 0.9633, 0.9293, 0.9636, 0.9293, 0.964, 0.9293, 0.964, 0.9293, 0.9633, 0.9293, 0.9727, 0.9293, 0.9729, 0.9293, 0.973, 0.9293, 0.9732, 0.9293, 0.9734, 0.9293, 0.9734, 0.9293, 0.9727, 0.9293, 0.9741, 0.9293, 0.9743, 0.9293, 0.9745, 0.9293, 0.9747, 0.9293, 0.9749, 0.9293, 0.9749, 0.9293, 0.9741, 0.9293, 0.9669, 0.9293, 0.9671, 0.9293, 0.9673, 0.9293, 0.9674, 0.9293, 0.9676, 0.9293, 0.9676, 0.9293, 0.9669, 0.9293, 0.9734, 0.9293, 0.9736, 0.9293, 0.9738, 0.9293, 0.9739, 0.9293, 0.9741, 0.9293, 0.9741, 0.9293, 0.9734, 0.9293, 0.9683, 0.9293, 0.9685, 0.9293, 0.9687, 0.9293, 0.9689, 0.9293, 0.9691, 0.9293, 0.9691, 0.9293, 0.9683, 0.9293, 0.9749, 0.9293, 0.975, 0.9293, 0.9752, 0.9293, 0.9754, 0.9293, 0.9756, 0.9293, 0.9756, 0.9293, 0.9749, 0.9293, 0.9785, 0.9293, 0.9788, 0.9293, 0.9792, 0.9293, 0.9792, 0.9293, 0.9785, 0.9293, 0.9676, 0.9293, 0.9678, 0.9293, 0.968, 0.9293, 0.9682, 0.9293, 0.9683, 0.9293, 0.9683, 0.9293, 0.9676, 0.9293, 0.9799, 0.9293, 0.9803, 0.9293, 0.9806, 0.9293, 0.9806, 0.9293, 0.9799, 0.9293, 0.9691, 0.9293, 0.9692, 0.9293, 0.9694, 0.9293, 0.9696, 0.9293, 0.9698, 0.9293, 0.9698, 0.9293, 0.9691, 0.9293, 0.9698, 0.9293, 0.97, 0.9293, 0.9701, 0.9293, 0.9703, 0.9293, 0.9705, 0.9293, 0.9705, 0.9293, 0.9698, 0.9293, 0.9792, 0.9293, 0.9796, 0.9293, 0.9799, 0.9293, 0.9799, 0.9293, 0.9792, 0.9293, 0.9806, 0.9293, 0.981, 0.9293, 0.9814, 0.9293, 0.9814, 0.9293, 0.9806, 0.938, 0.9582, 0.9351, 0.9582, 0.9351, 0.9582, 0.938, 0.9582, 0.9351, 0.9582, 0.9322, 0.9582, 0.9322, 0.9582, 0.9351, 0.9582, 0.8946, 0.8888, 0.8946, 0.8888, 0.8946, 0.8888, 0.8946, 0.8888, 0.9293, 0.9597, 0.9293, 0.96, 0.9293, 0.9604, 0.9293, 0.9604, 0.9293, 0.9597, 0.9409, 0.9582, 0.938, 0.9582, 0.938, 0.9582, 0.9409, 0.9582, 0.9293, 0.9589, 0.9293, 0.9593, 0.9293, 0.9597, 0.9293, 0.9597, 0.9293, 0.9589, 0.9293, 0.9604, 0.9293, 0.9607, 0.9293, 0.9611, 0.9293, 0.9611, 0.9293, 0.9604, 0.9293, 0.9712, 0.9293, 0.9714, 0.9293, 0.9716, 0.9293, 0.9718, 0.9293, 0.972, 0.9293, 0.972, 0.9293, 0.9712, 0.9293, 0.9705, 0.9293, 0.9707, 0.9293, 0.9709, 0.9293, 0.9711, 0.9293, 0.9712, 0.9293, 0.9712, 0.9293, 0.9705, 0.9293, 0.9654, 0.9293, 0.9656, 0.9293, 0.9658, 0.9293, 0.966, 0.9293, 0.9662, 0.9293, 0.9662, 0.9293, 0.9654, 0.9293, 0.972, 0.9293, 0.9721, 0.9293, 0.9723, 0.9293, 0.9725, 0.9293, 0.9727, 0.9293, 0.9727, 0.9293, 0.972, 0.9293, 0.9647, 0.9293, 0.9649, 0.9293, 0.9651, 0.9293, 0.9653, 0.9293, 0.9654, 0.9293, 0.9654, 0.9293, 0.9647, 0.9293, 0.964, 0.9293, 0.9642, 0.9293, 0.9644, 0.9293, 0.9645, 0.9293, 0.9647, 0.9293, 0.9647, 0.9293, 0.964, 0.9293, 0.977, 0.9293, 0.9774, 0.9293, 0.9777, 0.9293, 0.9777, 0.9293, 0.977, 0.9293, 0.9662, 0.9293, 0.9664, 0.9293, 0.9665, 0.9293, 0.9667, 0.9293, 0.9669, 0.9293, 0.9669, 0.9293, 0.9662, 0.938, 0.8888, 0.9409, 0.8888, 0.9409, 0.8888, 0.938, 0.8888, 0.9293, 0.9763, 0.9293, 0.9767, 0.9293, 0.977, 0.9293, 0.977, 0.9293, 0.9763, 0.9322, 0.8888, 0.9351, 0.8888, 0.9351, 0.8888, 0.9322, 0.8888, 0.9293, 0.9777, 0.9293, 0.9781, 0.9293, 0.9785, 0.9293, 0.9785, 0.9293, 0.9777, 0.9322, 0.9582, 0.9293, 0.9582, 0.9293, 0.9582, 0.9322, 0.9582, 0.9351, 0.8888, 0.938, 0.8888, 0.938, 0.8888, 0.9351, 0.8888, 0.9293, 0.9756, 0.9293, 0.9759, 0.9293, 0.9763, 0.9293, 0.9763, 0.9293, 0.9756, 0.9293, 0.8888, 0.9322, 0.8888, 0.9322, 0.8888, 0.9293, 0.8888, 0.9293, 0.9582, 0.9293, 0.9586, 0.9293, 0.9589, 0.9293, 0.9589, 0.9293, 0.9582, 0.9293, 0.9611, 0.9293, 0.9615, 0.9293, 0.9618, 0.9293, 0.9618, 0.9293, 0.9611, 0.8946, 0.8888, 0.8946, 0.8888, 0.8946, 0.8888, 0.8946, 0.8888, 0.8946, 0.8888, 0.8946, 0.8888, 0.8946, 0.8888, 0.8946, 0.8888, 0.8946, 0.8888, 0.8946, 0.8888, 0.8946, 0.8888, 0.8946, 0.8888, 0.8946, 0.8888, 0.8946, 0.8888, 0.8946, 0.8888, 0.8946, 0.8888, 0.8946, 0.8888, 0.8946, 0.8888, 0.8946, 0.8888, 0.8946, 0.8888, 0.8946, 0.8888, 0.8946, 0.8888, 0.8946, 0.8888, 0.8946, 0.8888, 0.8946, 0.8888, 0.8946, 0.8888, 0.8946, 0.8888, 0.8946, 0.8888, 0.8946, 0.8888, 0.8946, 0.8888, 0.8946, 0.8888, 0.8946, 0.8888, 0.8946, 0.8888, 0.8946, 0.8888, 0.8946, 0.8888, 0.8946, 0.8888, 0.8946, 0.8888, 0.8946, 0.8888, 0.8946, 0.8888, 0.8946, 0.8888, 0.8946, 0.8888, 0.8946, 0.8888, 0.8946, 0.8888, 0.8946, 0.8888, 0.8946, 0.8888, 0.8946, 0.8888, 0.8946, 0.8888, 0.8946, 0.8888, 0.8946, 0.8888, 0.8946, 0.8888, 0.8946, 0.8888, 0.8946, 0.8888, 0.8946, 0.8888, 0.8946, 0.8888, 0.8946, 0.8888, 0.8946, 0.8888, 0.8946, 0.8888, 0.8946, 0.8888, 0.8946, 0.8888, 0.8946, 0.8888, 0.8946, 0.8888, 0.8946, 0.8888, 0.8946, 0.8888, 0.8946, 0.8888, 0.9293, 0.9738, 0.9293, 0.9736, 0.9293, 0.9734, 0.9293, 0.9734, 0.9293, 0.9738, 0.9293, 0.9788, 0.9293, 0.9785, 0.9293, 0.9785, 0.9293, 0.9788, 0.9293, 0.9701, 0.9293, 0.97, 0.9293, 0.9698, 0.9293, 0.9698, 0.9293, 0.9701, 0.9293, 0.9712, 0.9293, 0.9711, 0.9293, 0.9709, 0.9293, 0.9709, 0.9293, 0.9712, 0.9293, 0.968, 0.9293, 0.9678, 0.9293, 0.9676, 0.9293, 0.9676, 0.9293, 0.968, 0.9177, 0.9553, 0.9177, 0.9568, 0.9177, 0.9582, 0.9177, 0.9582, 0.9177, 0.9553, 0.9293, 0.9654, 0.9293, 0.9653, 0.9293, 0.9651, 0.9293, 0.9651, 0.9293, 0.9654, 0.9293, 0.9589, 0.9293, 0.9586, 0.9293, 0.9586, 0.9293, 0.9589, 0.9293, 0.9796, 0.9293, 0.9792, 0.9293, 0.9792, 0.9293, 0.9796, 0.9293, 0.977, 0.9293, 0.9767, 0.9293, 0.9767, 0.9293, 0.977, 0.9293, 0.9705, 0.9293, 0.9703, 0.9293, 0.9701, 0.9293, 0.9701, 0.9293, 0.9705, 0.9293, 0.96, 0.9293, 0.9597, 0.9293, 0.9597, 0.9293, 0.96, 0.9293, 0.9626, 0.9293, 0.9622, 0.9293, 0.9622, 0.9293, 0.9626, 0.9293, 0.9741, 0.9293, 0.9739, 0.9293, 0.9738, 0.9293, 0.9738, 0.9293, 0.9741, 0.9293, 0.9607, 0.9293, 0.9604, 0.9293, 0.9604, 0.9293, 0.9607, 0.9293, 0.9647, 0.9293, 0.9645, 0.9293, 0.9644, 0.9293, 0.9644, 0.9293, 0.9647, 0.9293, 0.9716, 0.9293, 0.9714, 0.9293, 0.9712, 0.9293, 0.9712, 0.9293, 0.9716, 0.9293, 0.9683, 0.9293, 0.9682, 0.9293, 0.968, 0.9293, 0.968, 0.9293, 0.9683, 0.9293, 0.9582, 0.9293, 0.9553, 0.9293, 0.9553, 0.9293, 0.9582, 0.9293, 0.9658, 0.9293, 0.9656, 0.9293, 0.9654, 0.9293, 0.9654, 0.9293, 0.9658, 0.9293, 0.9644, 0.9293, 0.9642, 0.9293, 0.964, 0.9293, 0.964, 0.9293, 0.9644, 0.9293, 0.9799, 0.9293, 0.9796, 0.9293, 0.9796, 0.9293, 0.9799, 0.9293, 0.9723, 0.9293, 0.9721, 0.9293, 0.972, 0.9293, 0.972, 0.9293, 0.9723, 0.9293, 0.9763, 0.9293, 0.9759, 0.9293, 0.9759, 0.9293, 0.9763, 0.9293, 0.9774, 0.9293, 0.977, 0.9293, 0.977, 0.9293, 0.9774, 0.9293, 0.9611, 0.9293, 0.9607, 0.9293, 0.9607, 0.9293, 0.9611, 0.9293, 0.9665, 0.9293, 0.9664, 0.9293, 0.9662, 0.9293, 0.9662, 0.9293, 0.9665, 0.9293, 0.9759, 0.9293, 0.9756, 0.9293, 0.9756, 0.9293, 0.9759, 0.9293, 0.9727, 0.9293, 0.9725, 0.9293, 0.9723, 0.9293, 0.9723, 0.9293, 0.9727, 0.9293, 0.9781, 0.9293, 0.9777, 0.9293, 0.9777, 0.9293, 0.9781, 0.9293, 0.9669, 0.9293, 0.9667, 0.9293, 0.9665, 0.9293, 0.9665, 0.9293, 0.9669, 0.9293, 0.9629, 0.9293, 0.9626, 0.9293, 0.9626, 0.9293, 0.9629, 0.9293, 0.9785, 0.9293, 0.9781, 0.9293, 0.9781, 0.9293, 0.9785, 0.9293, 0.8917, 0.9293, 0.8888, 0.9293, 0.8888, 0.9293, 0.8917, 0.9293, 0.964, 0.9293, 0.9636, 0.9293, 0.9636, 0.9293, 0.964, 0.9293, 0.9636, 0.9293, 0.9633, 0.9293, 0.9633, 0.9293, 0.9636, 0.9293, 0.9745, 0.9293, 0.9743, 0.9293, 0.9741, 0.9293, 0.9741, 0.9293, 0.9745, 0.912, 0.9582, 0.912, 0.9568, 0.912, 0.9553, 0.912, 0.9553, 0.912, 0.9553, 0.912, 0.9582, 0.9293, 0.9756, 0.9293, 0.9754, 0.9293, 0.9752, 0.9293, 0.9752, 0.9293, 0.9756, 0.9293, 0.9687, 0.9293, 0.9685, 0.9293, 0.9683, 0.9293, 0.9683, 0.9293, 0.9687, 0.9293, 0.9698, 0.9293, 0.9696, 0.9293, 0.9694, 0.9293, 0.9694, 0.9293, 0.9698, 0.9293, 0.9752, 0.9293, 0.975, 0.9293, 0.9749, 0.9293, 0.9749, 0.9293, 0.9752, 0.9293, 0.9618, 0.9293, 0.9615, 0.9293, 0.9615, 0.9293, 0.9618, 0.9293, 0.9803, 0.9293, 0.9799, 0.9293, 0.9799, 0.9293, 0.9803, 0.9293, 0.9814, 0.9293, 0.981, 0.9293, 0.981, 0.9293, 0.9814, 0.9293, 0.9694, 0.9293, 0.9692, 0.9293, 0.9691, 0.9293, 0.9691, 0.9293, 0.9694, 0.9293, 0.9734, 0.9293, 0.9732, 0.9293, 0.973, 0.9293, 0.973, 0.9293, 0.9734, 0.9293, 0.9676, 0.9293, 0.9674, 0.9293, 0.9673, 0.9293, 0.9673, 0.9293, 0.9676, 0.9293, 0.981, 0.9293, 0.9806, 0.9293, 0.9806, 0.9293, 0.981, 0.9235, 0.9582, 0.9235, 0.9568, 0.9235, 0.9553, 0.9235, 0.9553, 0.9235, 0.9553, 0.9235, 0.9582, 0.9293, 0.9792, 0.9293, 0.9788, 0.9293, 0.9788, 0.9293, 0.9792, 0.9293, 0.9593, 0.9293, 0.9589, 0.9293, 0.9589, 0.9293, 0.9593, 0.9293, 0.9604, 0.9293, 0.96, 0.9293, 0.96, 0.9293, 0.9604, 0.9293, 0.972, 0.9293, 0.9718, 0.9293, 0.9716, 0.9293, 0.9716, 0.9293, 0.972, 0.9293, 0.9709, 0.9293, 0.9707, 0.9293, 0.9705, 0.9293, 0.9705, 0.9293, 0.9709, 0.9293, 0.9662, 0.9293, 0.966, 0.9293, 0.9658, 0.9293, 0.9658, 0.9293, 0.9662, 0.9293, 0.9651, 0.9293, 0.9649, 0.9293, 0.9647, 0.9293, 0.9647, 0.9293, 0.9651, 0.9293, 0.9777, 0.9293, 0.9774, 0.9293, 0.9774, 0.9293, 0.9777, 0.9293, 0.9767, 0.9293, 0.9763, 0.9293, 0.9763, 0.9293, 0.9767, 0.9293, 0.9586, 0.9293, 0.9582, 0.9293, 0.9582, 0.9293, 0.9586, 0.9293, 0.9633, 0.9293, 0.9629, 0.9293, 0.9629, 0.9293, 0.9633, 0.9293, 0.9615, 0.9293, 0.9611, 0.9293, 0.9611, 0.9293, 0.9615, 0.9293, 0.9749, 0.9293, 0.9747, 0.9293, 0.9745, 0.9293, 0.9745, 0.9293, 0.9749, 0.9293, 0.9691, 0.9293, 0.9689, 0.9293, 0.9687, 0.9293, 0.9687, 0.9293, 0.9691, 0.9293, 0.9622, 0.9293, 0.9618, 0.9293, 0.9618, 0.9293, 0.9622, 0.9293, 0.973, 0.9293, 0.9729, 0.9293, 0.9727, 0.9293, 0.9727, 0.9293, 0.973, 0.9293, 0.9806, 0.9293, 0.9803, 0.9293, 0.9803, 0.9293, 0.9806, 0.9293, 0.9673, 0.9293, 0.9671, 0.9293, 0.9669, 0.9293, 0.9669, 0.9293, 0.9673, 0.9293, 0.9597, 0.9293, 0.9593, 0.9293, 0.9593, 0.9293, 0.9597, 0.9293, 0.9691, 0.9293, 0.9687, 0.9293, 0.9687, 0.9293, 0.9691, 0.8946, 0.8888, 0.8946, 0.8888, 0.8946, 0.8888, 0.8946, 0.8888, 0.8946, 0.8888, 0.8946, 0.8888, 0.9293, 0.9582, 0.9293, 0.9553, 0.9293, 0.9553, 0.9293, 0.9582, 0.9293, 0.8917, 0.9293, 0.8888, 0.9293, 0.8888, 0.9293, 0.8917, 0.9177, 0.9553, 0.9177, 0.9582, 0.9177, 0.9582, 0.9177, 0.9553, 0.912, 0.9582, 0.912, 0.9553, 0.912, 0.9553, 0.912, 0.9582, 0.9235, 0.9582, 0.9235, 0.9553, 0.9235, 0.9553, 0.9235, 0.9582, 0.8946, 0.8888, 0.8946, 0.8888, 0.8946, 0.8888, 0.8946, 0.8888, 0.8946, 0.8888, 0.8946, 0.8888, 0.8946, 0.8888, 0.8946, 0.8888, 0.8946, 0.8888, 0.8946, 0.8888, 0.8946, 0.8888, 0.8946, 0.8888, 0.8946, 0.8888, 0.8946, 0.8888, 0.8946, 0.8888, 0.8946, 0.8888, 0.9293, 0.8888, 0.9293, 0.981, 0.9293, 0.9806, 0.9293, 0.9803, 0.9293, 0.9799, 0.9293, 0.9796, 0.9293, 0.9792, 0.9293, 0.9788, 0.9293, 0.9785, 0.9293, 0.9781, 0.9293, 0.9777, 0.9293, 0.9774, 0.9293, 0.977, 0.9293, 0.9767, 0.9293, 0.9763, 0.9293, 0.9759, 0.9293, 0.9756, 0.9293, 0.9752, 0.9293, 0.9749, 0.9293, 0.9745, 0.9293, 0.9741, 0.9293, 0.9738, 0.9293, 0.9734, 0.9293, 0.973, 0.9293, 0.9727, 0.9293, 0.9723, 0.9293, 0.972, 0.9293, 0.9716, 0.9293, 0.9712, 0.9293, 0.9709, 0.9293, 0.9705, 0.9293, 0.9701, 0.9293, 0.9698, 0.9293, 0.9694, 0.9293, 0.9691, 0.9293, 0.9687, 0.9293, 0.9683, 0.9293, 0.968, 0.9293, 0.9676, 0.9293, 0.9673, 0.9293, 0.9669, 0.9293, 0.9665, 0.9293, 0.9662, 0.9293, 0.9658, 0.9293, 0.9654, 0.9293, 0.9651, 0.9293, 0.9647, 0.9293, 0.9644, 0.9293, 0.964, 0.9293, 0.9636, 0.9293, 0.9633, 0.9293, 0.9629, 0.9293, 0.9626, 0.9293, 0.9622, 0.9293, 0.9618, 0.9293, 0.9615, 0.9293, 0.9611, 0.9293, 0.9607, 0.9293, 0.9604, 0.9293, 0.96, 0.9293, 0.9597, 0.9293, 0.9593, 0.9293, 0.9589, 0.9293, 0.9586, 0.9293, 0.9582, 0.9293, 0.9553, 0.8946, 0.8888, 0.8946, 0.8888, 0.8946, 0.8888, 0.8946, 0.8888, 0.8946, 0.8888, 0.8946, 0.8888, 0.9293, 0.9738, 0.9293, 0.9734, 0.9293, 0.9734, 0.9293, 0.9738, 0.9293, 0.9806, 0.9293, 0.9803, 0.9293, 0.9803, 0.9293, 0.9806, 0.9293, 0.968, 0.9293, 0.9676, 0.9293, 0.9676, 0.9293, 0.968, 0.9293, 0.8917, 0.9293, 0.8888, 0.9293, 0.8888, 0.9293, 0.8917, 0.9293, 0.9597, 0.9293, 0.9593, 0.9293, 0.9593, 0.9293, 0.9597, 0.9293, 0.9796, 0.9293, 0.9792, 0.9293, 0.9792, 0.9293, 0.9796, 0.9293, 0.9586, 0.9293, 0.9582, 0.9293, 0.9582, 0.9293, 0.9586, 0.9293, 0.9712, 0.9293, 0.9709, 0.9293, 0.9709, 0.9293, 0.9712, 0.9293, 0.9607, 0.9293, 0.9604, 0.9293, 0.9604, 0.9293, 0.9607, 0.9293, 0.9701, 0.9293, 0.9698, 0.9293, 0.9698, 0.9293, 0.9701, 0.9293, 0.9654, 0.9293, 0.9651, 0.9293, 0.9651, 0.9293, 0.9654, 0.9293, 0.9723, 0.9293, 0.972, 0.9293, 0.972, 0.9293, 0.9723, 0.9177, 0.9553, 0.9177, 0.9582, 0.9177, 0.9582, 0.9177, 0.9553, 0.9293, 0.977, 0.9293, 0.9767, 0.9293, 0.9767, 0.9293, 0.977, 0.9293, 0.9665, 0.9293, 0.9662, 0.9293, 0.9662, 0.9293, 0.9665, 0.9293, 0.9644, 0.9293, 0.964, 0.9293, 0.964, 0.9293, 0.9644, 0.9293, 0.9626, 0.9293, 0.9622, 0.9293, 0.9622, 0.9293, 0.9626, 0.9293, 0.9781, 0.9293, 0.9777, 0.9293, 0.9777, 0.9293, 0.9781, 0.9293, 0.9759, 0.9293, 0.9756, 0.9293, 0.9756, 0.9293, 0.9759, 0.9293, 0.9741, 0.9293, 0.9738, 0.9293, 0.9738, 0.9293, 0.9741, 0.9293, 0.9636, 0.9293, 0.9633, 0.9293, 0.9633, 0.9293, 0.9636, 0.912, 0.9582, 0.912, 0.9553, 0.912, 0.9553, 0.912, 0.9582, 0.9293, 0.9683, 0.9293, 0.968, 0.9293, 0.968, 0.9293, 0.9683, 0.9293, 0.9752, 0.9293, 0.9749, 0.9293, 0.9749, 0.9293, 0.9752, 0.9235, 0.9582, 0.9235, 0.9553, 0.9235, 0.9553, 0.9235, 0.9582, 0.9293, 0.9799, 0.9293, 0.9796, 0.9293, 0.9796, 0.9293, 0.9799, 0.9293, 0.9694, 0.9293, 0.9691, 0.9293, 0.9691, 0.9293, 0.9694, 0.9293, 0.9615, 0.9293, 0.9611, 0.9293, 0.9611, 0.9293, 0.9615, 0.9293, 0.9611, 0.9293, 0.9607, 0.9293, 0.9607, 0.9293, 0.9611, 0.9293, 0.981, 0.9293, 0.9806, 0.9293, 0.9806, 0.9293, 0.981, 0.9293, 0.973, 0.9293, 0.9727, 0.9293, 0.9727, 0.9293, 0.973, 0.9293, 0.9727, 0.9293, 0.9723, 0.9293, 0.9723, 0.9293, 0.9727, 0.9293, 0.9589, 0.9293, 0.9586, 0.9293, 0.9586, 0.9293, 0.9589, 0.9293, 0.9673, 0.9293, 0.9669, 0.9293, 0.9669, 0.9293, 0.9673, 0.9293, 0.9669, 0.9293, 0.9665, 0.9293, 0.9665, 0.9293, 0.9669, 0.9293, 0.9705, 0.9293, 0.9701, 0.9293, 0.9701, 0.9293, 0.9705, 0.9293, 0.9788, 0.9293, 0.9785, 0.9293, 0.9785, 0.9293, 0.9788, 0.9293, 0.9785, 0.9293, 0.9781, 0.9293, 0.9781, 0.9293, 0.9785, 0.9293, 0.9647, 0.9293, 0.9644, 0.9293, 0.9644, 0.9293, 0.9647, 0.9293, 0.96, 0.9293, 0.9597, 0.9293, 0.9597, 0.9293, 0.96, 0.9293, 0.964, 0.9293, 0.9636, 0.9293, 0.9636, 0.9293, 0.964, 0.9293, 0.9582, 0.9293, 0.9553, 0.9293, 0.9553, 0.9293, 0.9582, 0.9293, 0.9716, 0.9293, 0.9712, 0.9293, 0.9712, 0.9293, 0.9716, 0.9293, 0.9756, 0.9293, 0.9752, 0.9293, 0.9752, 0.9293, 0.9756, 0.9293, 0.9763, 0.9293, 0.9759, 0.9293, 0.9759, 0.9293, 0.9763, 0.9293, 0.9658, 0.9293, 0.9654, 0.9293, 0.9654, 0.9293, 0.9658, 0.9293, 0.9698, 0.9293, 0.9694, 0.9293, 0.9694, 0.9293, 0.9698, 0.9293, 0.9618, 0.9293, 0.9615, 0.9293, 0.9615, 0.9293, 0.9618, 0.9293, 0.9774, 0.9293, 0.977, 0.9293, 0.977, 0.9293, 0.9774, 0.9293, 0.9814, 0.9293, 0.981, 0.9293, 0.981, 0.9293, 0.9814, 0.9293, 0.9734, 0.9293, 0.973, 0.9293, 0.973, 0.9293, 0.9734, 0.9293, 0.9629, 0.9293, 0.9626, 0.9293, 0.9626, 0.9293, 0.9629, 0.8946, 0.8888, 0.8946, 0.8888, 0.8946, 0.8888, 0.8946, 0.8888, 0.9293, 0.9676, 0.9293, 0.9673, 0.9293, 0.9673, 0.9293, 0.9676, 0.9293, 0.9745, 0.9293, 0.9741, 0.9293, 0.9741, 0.9293, 0.9745, 0.8946, 0.8888, 0.8946, 0.8888, 0.8946, 0.8888, 0.8946, 0.8888, 0.9293, 0.9792, 0.9293, 0.9788, 0.9293, 0.9788, 0.9293, 0.9792, 0.9293, 0.9687, 0.9293, 0.9683, 0.9293, 0.9683, 0.9293, 0.9687, 0.5658, 0.3238, 0.5658, 0.3238, 0.5658, 0.3238, 0.5658, 0.3238, 0.5658, 0.3238, 0.5658, 0.3238, 0.9293, 0.9604, 0.9293, 0.96, 0.9293, 0.96, 0.9293, 0.9604, 0.9293, 0.9803, 0.9293, 0.9799, 0.9293, 0.9799, 0.9293, 0.9803, 0.5658, 0.3238, 0.5658, 0.3238, 0.5658, 0.3238, 0.5658, 0.3238, 0.5658, 0.3238, 0.5658, 0.3238, 0.9293, 0.972, 0.9293, 0.9716, 0.9293, 0.9716, 0.9293, 0.972, 0.9293, 0.9593, 0.9293, 0.9589, 0.9293, 0.9589, 0.9293, 0.9593, 0.9293, 0.9662, 0.9293, 0.9658, 0.9293, 0.9658, 0.9293, 0.9662, 0.9293, 0.9709, 0.9293, 0.9705, 0.9293, 0.9705, 0.9293, 0.9709, 0.9293, 0.9777, 0.9293, 0.9774, 0.9293, 0.9774, 0.9293, 0.9777, 0.9293, 0.9651, 0.9293, 0.9647, 0.9293, 0.9647, 0.9293, 0.9651, 0.9293, 0.9633, 0.9293, 0.9629, 0.9293, 0.9629, 0.9293, 0.9633, 0.9293, 0.9767, 0.9293, 0.9763, 0.9293, 0.9763, 0.9293, 0.9767, 0.9293, 0.9749, 0.9293, 0.9745, 0.9293, 0.9745, 0.9293, 0.9749, 0.9293, 0.9622, 0.9293, 0.9618, 0.9293, 0.9618, 0.9293, 0.9622, 0.9293, 0.9669, 0.9293, 0.9665, 0.9293, 0.9662, 0.9293, 0.9658, 0.9293, 0.9654, 0.9293, 0.9651, 0.9293, 0.9647, 0.9293, 0.9644, 0.9293, 0.964, 0.9293, 0.9636, 0.9293, 0.9633, 0.9293, 0.9629, 0.9293, 0.9626, 0.9293, 0.9622, 0.9293, 0.9618, 0.9293, 0.9615, 0.9293, 0.9611, 0.9293, 0.9607, 0.9293, 0.9604, 0.9293, 0.96, 0.9293, 0.9597, 0.9293, 0.9593, 0.9293, 0.9589, 0.9293, 0.9586, 0.9293, 0.9582, 0.9293, 0.9582, 0.9293, 0.9586, 0.9293, 0.9589, 0.9293, 0.9593, 0.9293, 0.9597, 0.9293, 0.96, 0.9293, 0.9604, 0.9293, 0.9607, 0.9293, 0.9611, 0.9293, 0.9615, 0.9293, 0.9618, 0.9293, 0.9622, 0.9293, 0.9626, 0.9293, 0.9629, 0.9293, 0.9633, 0.9293, 0.9636, 0.9293, 0.964, 0.9293, 0.9644, 0.9293, 0.9647, 0.9293, 0.9651, 0.9293, 0.9654, 0.9293, 0.9658, 0.9293, 0.9662, 0.9293, 0.9665, 0.9293, 0.9669, 0.9293, 0.9673, 0.9293, 0.9676, 0.9293, 0.968, 0.9293, 0.9683, 0.9293, 0.9687, 0.9293, 0.9691, 0.9293, 0.9694, 0.9293, 0.9698, 0.9293, 0.9701, 0.9293, 0.9705, 0.9293, 0.9709, 0.9293, 0.9712, 0.9293, 0.9716, 0.9293, 0.972, 0.9293, 0.9723, 0.9293, 0.9727, 0.9293, 0.973, 0.9293, 0.9734, 0.9293, 0.9738, 0.9293, 0.9741, 0.9293, 0.9745, 0.9293, 0.9749, 0.9293, 0.9752, 0.9293, 0.9756, 0.9293, 0.9759, 0.9293, 0.9763, 0.9293, 0.9767, 0.9293, 0.977, 0.9293, 0.9774, 0.9293, 0.9777, 0.9293, 0.9781, 0.9293, 0.9785, 0.9293, 0.9788, 0.9293, 0.9792, 0.9293, 0.9796, 0.9293, 0.9799, 0.9293, 0.9803, 0.9293, 0.9806, 0.9293, 0.981, 0.9293, 0.9814, 0.9293, 0.8888, 0.9293, 0.981, 0.9293, 0.9806, 0.9293, 0.9803, 0.9293, 0.9799, 0.9293, 0.9796, 0.9293, 0.9792, 0.9293, 0.9788, 0.9293, 0.9785, 0.9293, 0.9781, 0.9293, 0.9777, 0.9293, 0.9774, 0.9293, 0.977, 0.9293, 0.9767, 0.9293, 0.9763, 0.9293, 0.9759, 0.9293, 0.9756, 0.9293, 0.9752, 0.9293, 0.9749, 0.9293, 0.9745, 0.9293, 0.9741, 0.9293, 0.9738, 0.9293, 0.9734, 0.9293, 0.973, 0.9293, 0.9727, 0.9293, 0.9723, 0.9293, 0.972, 0.9293, 0.9716, 0.9293, 0.9712, 0.9293, 0.9709, 0.9293, 0.9705, 0.9293, 0.9701, 0.9293, 0.9698, 0.9293, 0.9694, 0.9293, 0.9691, 0.9293, 0.9687, 0.9293, 0.9683, 0.9293, 0.968, 0.9293, 0.9676, 0.9293, 0.9673, 0.8946, 0.8888, 0.8946, 0.8888, 0.8946, 0.8888, 0.8946, 0.8888, 0.8946, 0.8888, 0.8946, 0.8888, 0.8946, 0.8888, 0.8946, 0.8888, 0.8946, 0.8888, 0.8946, 0.8888, 0.8946, 0.8888, 0.8946, 0.8888, 0.8946, 0.8888, 0.8946, 0.8888, 0.8946, 0.8888, 0.8946, 0.8888, 0.8946, 0.8888, 0.8946, 0.8888, 0.7088, 0.9812, 0.7088, 0.9819, 0.7088, 0.9819, 0.7088, 0.9812, 0.6741, 0.9045, 0.6741, 0.9045, 0.6741, 0.9045, 0.6741, 0.9045, 0.7117, 0.974, 0.7088, 0.974, 0.7088, 0.974, 0.7117, 0.974, 0.7088, 0.974, 0.7088, 0.9747, 0.7088, 0.9747, 0.7088, 0.974, 0.7088, 0.9834, 0.7088, 0.9841, 0.7088, 0.9841, 0.7088, 0.9834, 0.7117, 0.9045, 0.7146, 0.9045, 0.7146, 0.9045, 0.7117, 0.9045, 0.7088, 0.9855, 0.7088, 0.9863, 0.7088, 0.9863, 0.7088, 0.9855, 0.7088, 0.9783, 0.7088, 0.979, 0.7088, 0.979, 0.7088, 0.9783, 0.7088, 0.9798, 0.7088, 0.9805, 0.7088, 0.9805, 0.7088, 0.9798, 0.7204, 0.974, 0.7175, 0.974, 0.7175, 0.974, 0.7204, 0.974, 0.7088, 0.9761, 0.7088, 0.9769, 0.7088, 0.9769, 0.7088, 0.9761, 0.7088, 0.9841, 0.7088, 0.9848, 0.7088, 0.9848, 0.7088, 0.9841, 0.7175, 0.9045, 0.7204, 0.9045, 0.7204, 0.9045, 0.7175, 0.9045, 0.7088, 0.9877, 0.7088, 0.9884, 0.7088, 0.9884, 0.7088, 0.9877, 0.7088, 0.9769, 0.7088, 0.9776, 0.7088, 0.9776, 0.7088, 0.9769, 0.7088, 0.9819, 0.7088, 0.9826, 0.7088, 0.9826, 0.7088, 0.9819, 0.7146, 0.974, 0.7117, 0.974, 0.7117, 0.974, 0.7146, 0.974, 0.7088, 0.9884, 0.7088, 0.9892, 0.7088, 0.9892, 0.7088, 0.9884, 0.7088, 0.9747, 0.7088, 0.9754, 0.7088, 0.9754, 0.7088, 0.9747, 0.7088, 0.9826, 0.7088, 0.9834, 0.7088, 0.9834, 0.7088, 0.9826, 0.7088, 0.9045, 0.7117, 0.9045, 0.7117, 0.9045, 0.7088, 0.9045, 0.7088, 0.9863, 0.7088, 0.987, 0.7088, 0.987, 0.7088, 0.9863, 0.7088, 0.979, 0.7088, 0.9798, 0.7088, 0.9798, 0.7088, 0.979, 0.7088, 0.9805, 0.7088, 0.9812, 0.7088, 0.9812, 0.7088, 0.9805, 0.7175, 0.974, 0.7146, 0.974, 0.7146, 0.974, 0.7175, 0.974, 0.7088, 0.9754, 0.7088, 0.9761, 0.7088, 0.9761, 0.7088, 0.9754, 0.7088, 0.9848, 0.7088, 0.9855, 0.7088, 0.9855, 0.7088, 0.9848, 0.7146, 0.9045, 0.7175, 0.9045, 0.7175, 0.9045, 0.7146, 0.9045, 0.7088, 0.987, 0.7088, 0.9877, 0.7088, 0.9877, 0.7088, 0.987, 0.7088, 0.9892, 0.6741, 0.9045, 0.7088, 0.9892, 0.6741, 0.9045, 0.6741, 0.9045, 0.6741, 0.9045, 0.6741, 0.9045, 0.6741, 0.9045, 0.6741, 0.9045, 0.6741, 0.9045, 0.6741, 0.9045, 0.6741, 0.9045, 0.6741, 0.9045, 0.6741, 0.9045, 0.6741, 0.9045, 0.6741, 0.9045, 0.6741, 0.9045, 0.6741, 0.9045, 0.6741, 0.9045, 0.6741, 0.9045, 0.6741, 0.9045, 0.6741, 0.9045, 0.6741, 0.9045, 0.5658, 0.3238, 0.5658, 0.3238, 0.5658, 0.3238, 0.5658, 0.3238, 0.5658, 0.3238, 0.5658, 0.3238, 0.5658, 0.3238, 0.5658, 0.3238, 0.5658, 0.3238, 0.5658, 0.3238, 0.5658, 0.3238, 0.5658, 0.3238, 0.5658, 0.3238, 0.5658, 0.3238, 0.5658, 0.3238, 0.5658, 0.3238, 0.5658, 0.3238, 0.5658, 0.3238, 0.5658, 0.3238, 0.5658, 0.3238, 0.1941, 0.9606, 0.1936, 0.97, 0.1936, 0.97, 0.1941, 0.9606, 0.1936, 0.97, 0.1752, 0.9701, 0.1752, 0.9701, 0.1936, 0.97, 0.5658, 0.3238, 0.5658, 0.3238, 0.5658, 0.3238, 0.5658, 0.3238, 0.8946, 0.8888, 0.8946, 0.8888, 0.8946, 0.8888, 0.8946, 0.8888, 0.9827, 0.9775, 0.9838, 0.9775, 0.9838, 0.977, 0.9841, 0.977, 0.9841, 0.9784, 0.9838, 0.9784, 0.9834, 0.9784, 0.9831, 0.9784, 0.9827, 0.9784, 0.8946, 0.8888, 0.8946, 0.8888, 0.8946, 0.8888, 0.8946, 0.8888, 0.1752, 0.9606, 0.1941, 0.9606, 0.1936, 0.97, 0.1752, 0.9701, 0.8946, 0.8888, 0.8946, 0.8888, 0.8946, 0.8888, 0.8946, 0.8888, 0.5658, 0.3238, 0.5658, 0.3238, 0.5658, 0.3238, 0.5658, 0.3238, 0.5658, 0.3238, 0.5658, 0.3238, 0.5658, 0.3238, 0.5658, 0.3238, 0.5658, 0.3238, 0.5658, 0.3238, 0.8946, 0.8888, 0.8946, 0.8888, 0.8946, 0.8888, 0.8946, 0.8888, 0.5658, 0.3238, 0.5658, 0.3238, 0.5658, 0.3238, 0.5658, 0.3238, 0.5658, 0.3238, 0.5658, 0.3238, 0.5658, 0.3238, 0.5658, 0.3238, 0.5658, 0.3238, 0.5658, 0.3238, 0.5658, 0.3238, 0.5658, 0.3238, 0.5658, 0.3238, 0.5658, 0.3238, 0.5658, 0.3238, 0.5658, 0.3238, 0.1945, 0.9527, 0.1941, 0.9606, 0.1941, 0.9606, 0.1945, 0.9527, 0.1752, 0.9526, 0.1945, 0.9527, 0.1941, 0.9606, 0.1752, 0.9606, 0.1752, 0.9701, 0.1568, 0.9702, 0.1554, 0.9606, 0.1752, 0.9606, 0.1554, 0.9606, 0.1542, 0.9526, 0.1752, 0.9526, 0.1752, 0.9606, 0.1554, 0.9606, 0.1542, 0.9526, 0.1542, 0.9526, 0.1554, 0.9606, 0.1752, 0.9526, 0.1945, 0.9527, 0.1945, 0.9527, 0.1752, 0.9526, 0.1752, 0.9701, 0.1568, 0.9702, 0.1568, 0.9702, 0.1752, 0.9701, 0.1568, 0.9702, 0.1554, 0.9606, 0.1554, 0.9606, 0.1568, 0.9702])
me_cube_004.materials.append(mat_poly_colors_non_transparent)
me_cube_004.use_remesh_fix_poles = True
me_cube_004.use_remesh_preserve_attributes = False
me_cube_004.update()
me_cube_005 = bpy.data.meshes.new('Cube.005')
me_cube_005.from_pydata([(-0.08213, 0.2492, -0.3532), (-0.08213, 0.2492, -0.2532), (-0.08213, 0.2492, -0.1532), (-0.08213, 0.2492, -0.05316), (-0.08213, 0.2492, 0.04684), (-0.08213, 0.2492, 0.1468), (-0.08213, 0.2492, 0.2468), (-0.08213, 0.2492, 0.3468), (-0.08213, 0.2492, 0.4468), (0.07788, 0.2492, 0.4468), (0.07788, 0.2492, -0.3532), (0.07643, 0.1142, 0.04684), (0.07643, 0.1142, 0.1468), (0.07643, 0.1142, 0.2468), (0.07643, 0.1817, 0.2468), (0.07643, 0.1817, 0.1468), (0.07643, 0.1817, 0.04684), (0.07643, 0.1817, -0.05316), (0.07643, 0.1817, -0.1532), (0.07643, 0.1817, -0.2532), (0.07643, 0.1817, -0.3532), (0.07643, 0.1142, -0.3532), (0.07643, 0.1142, -0.2532), (0.07643, 0.1142, -0.1532), (0.07643, 0.1142, -0.05316), (0.07788, -0.2908, -0.3532), (0.07788, -0.2908, 0.4468), (0.03798, -0.2908, 0.4359), (0.01787, -0.2908, 0.4362), (-0.003276, -0.2908, 0.4373), (-0.0222, -0.2908, 0.4369), (-0.0418, -0.2908, 0.4362), (-0.08213, -0.2908, 0.4468), (-0.08213, -0.2908, 0.3468), (-0.08213, -0.2908, 0.2468), (-0.08213, -0.2908, 0.1468), (-0.08213, -0.2908, 0.04684), (-0.08213, -0.2908, -0.05316), (-0.08213, -0.2908, -0.1532), (-0.08213, -0.2908, -0.2532), (-0.08213, -0.2908, -0.3532), (-0.08213, -0.2233, -0.3532), (-0.08213, -0.1558, -0.3532), (-0.08213, -0.08832, -0.3532), (-0.08213, -0.02082, -0.3532), (-0.08213, 0.04668, -0.3532), (-0.08213, 0.1142, -0.3532), (-0.08213, 0.1817, -0.3532), (-0.04213, -0.1558, 0.3868), (-0.08213, -0.1558, 0.4468), (-0.08213, -0.2908, 0.4468), (-0.04213, -0.2908, 0.4368), (-0.04213, -0.2233, 0.3868), (-0.04213, 0.1142, 0.3868), (-0.08213, 0.1142, 0.4468), (-0.08213, -0.02082, 0.4468), (-0.04213, -0.02082, 0.3868), (-0.04213, 0.04668, 0.3868), (-0.04213, 0.2492, 0.4468), (-0.08213, 0.2492, 0.4468), (-0.04213, 0.1817, 0.4368), (0.07788, 0.1142, 0.4468), (0.03788, 0.1142, 0.3868), (0.03788, 0.04668, 0.3868), (0.03788, -0.02082, 0.3868), (0.07788, -0.02082, 0.4468), (0.07788, 0.2492, 0.4468), (0.03788, 0.2492, 0.4468), (0.03788, 0.1817, 0.4368), (0.07788, -0.1558, 0.4468), (0.03788, -0.1558, 0.3868), (0.03788, -0.2233, 0.3868), (0.03788, -0.2908, 0.4368), (0.07788, -0.2908, 0.4468), (0.03788, -0.08832, 0.3868), (-0.02213, 0.1817, 0.4368), (-0.02213, 0.1142, 0.3868), (-0.002125, 0.1142, 0.3868), (0.01788, 0.1142, 0.3868), (0.01788, 0.1817, 0.4368), (-0.002125, 0.1817, 0.4368), (-0.04213, -0.08832, 0.3868), (0.01788, -0.2233, 0.3868), (-0.002125, -0.2233, 0.3868), (-0.02213, -0.2233, 0.3868), (-0.02213, -0.2908, 0.4368), (-0.002125, -0.2908, 0.4368), (0.01788, -0.2908, 0.4368), (0.01788, 0.2492, 0.4468), (-0.002125, 0.2492, 0.4468), (-0.02213, 0.2492, 0.4468), (-0.08213, 0.1142, 0.04684), (-0.08213, 0.1142, 0.1468), (-0.08213, 0.1142, 0.2468), (-0.08213, 0.1817, 0.2468), (-0.08213, 0.1817, 0.1468), (-0.08213, 0.1817, 0.04684), (-0.08213, 0.1817, -0.05316), (-0.08213, 0.1817, -0.1532), (-0.08213, 0.1817, -0.2532), (-0.08213, 0.1142, -0.2532), (-0.08213, 0.1142, -0.1532), (-0.08213, 0.1142, -0.05316), (-0.08213, -0.1558, -0.2532), (-0.08213, -0.1558, -0.1532), (-0.08213, -0.1558, -0.05316), (-0.08213, -0.1558, 0.04684), (-0.08213, -0.1558, 0.1468), (-0.08213, -0.1558, 0.2468), (-0.08213, -0.08832, 0.2468), (-0.08213, -0.08832, 0.1468), (-0.08213, -0.08832, 0.04684), (-0.08213, -0.08832, -0.05316), (-0.08213, -0.08832, -0.1532), (-0.08213, -0.08832, -0.2532), (-0.08213, 0.1817, 0.4468), (-0.08213, 0.04668, -0.2532), (-0.08213, 0.04668, -0.1532), (-0.08213, 0.04668, -0.05316), (-0.08213, 0.04668, 0.04684), (-0.08213, 0.04668, 0.1468), (-0.08213, 0.04668, 0.2468), (-0.08213, -0.02082, 0.2468), (-0.08213, -0.02082, 0.1468), (-0.08213, -0.02082, 0.04684), (-0.08213, -0.02082, -0.05316), (-0.08213, -0.02082, -0.1532), (-0.08213, -0.02082, -0.2532), (-0.08213, -0.2233, 0.4468), (-0.08213, -0.1558, 0.4468), (-0.08213, -0.08832, 0.4468), (-0.08213, -0.02082, 0.4468), (-0.08213, 0.04668, 0.4468), (-0.08213, 0.1142, 0.4468), (0.07643, -0.1558, -0.3532), (0.07643, -0.1558, -0.2532), (0.07643, -0.1558, -0.1532), (0.07643, -0.1558, -0.05316), (0.07643, -0.1558, 0.04684), (0.07643, -0.1558, 0.1468), (0.07643, -0.1558, 0.2468), (0.07643, -0.08832, 0.2468), (0.07643, -0.08832, 0.1468), (0.07643, -0.08832, 0.04684), (0.07643, -0.08832, -0.05316), (0.07643, -0.08832, -0.1532), (0.07643, -0.08832, -0.2532), (0.07643, -0.08832, -0.3532), (0.07643, 0.1817, 0.4468), (0.07643, 0.2492, 0.4468), (0.07643, 0.2492, 0.3468), (0.07643, 0.2492, 0.2468), (0.07643, 0.2492, 0.1468), (0.07643, 0.2492, 0.04684), (0.07643, 0.2492, -0.05316), (0.07643, 0.2492, -0.1532), (0.07643, 0.2492, -0.2532), (0.07643, 0.2492, -0.3532), (0.07643, 0.04668, -0.3532), (0.07643, 0.04668, -0.2532), (0.07643, 0.04668, -0.1532), (0.07643, 0.04668, -0.05316), (0.07643, 0.04668, 0.04684), (0.07643, 0.04668, 0.1468), (0.07643, 0.04668, 0.2468), (0.07643, -0.02082, 0.2468), (0.07643, -0.02082, 0.1468), (0.07643, -0.02082, 0.04684), (0.07643, -0.02082, -0.05316), (0.07643, -0.02082, -0.1532), (0.07643, -0.02082, -0.2532), (0.07643, -0.02082, -0.3532), (0.07643, -0.2233, -0.3532), (0.07643, -0.2908, -0.3532), (0.07643, -0.2908, -0.2532), (0.07643, -0.2908, -0.1532), (0.07643, -0.2908, -0.05316), (0.07643, -0.2908, 0.04684), (0.07643, -0.2908, 0.1468), (0.07643, -0.2908, 0.2468), (0.07643, -0.2908, 0.3468), (0.07643, -0.2908, 0.4468), (0.07643, -0.2233, 0.4468), (0.07643, -0.1558, 0.4468), (0.07643, -0.08832, 0.4468), (0.07643, -0.02082, 0.4468), (0.07643, 0.04668, 0.4468), (0.07643, 0.1142, 0.4468)], [], [(0, 1, 2, 3, 4, 5, 6, 7, 8, 9, 10), (11, 12, 13, 14, 15, 16, 17, 18, 19, 20, 21, 22, 23, 24), (25, 26, 27, 28, 29, 30, 31, 32, 33, 34, 35, 36, 37, 38, 39, 40), (0, 10, 25, 40, 41, 42, 43, 44, 45, 46, 47), (48, 49, 50, 51, 52), (53, 54, 55, 56, 57), (58, 59, 54, 53, 60), (61, 62, 63, 64, 65), (66, 67, 68, 62, 61), (69, 70, 71, 72, 73), (65, 64, 74, 70, 69), (75, 60, 53, 76, 77, 78, 62, 68, 79, 80), (56, 55, 49, 48, 81), (82, 83, 84, 52, 51, 85, 86, 87, 72, 71), (67, 88, 89, 90, 58, 60, 75, 80, 79, 68), (91, 92, 93, 94, 95, 96, 97, 98, 99, 47, 46, 100, 101, 102), (42, 103, 104, 105, 106, 107, 108, 109, 110, 111, 112, 113, 114, 43), (115, 8, 7, 6, 5, 4, 3, 2, 1, 0, 47, 99, 98, 97, 96, 95, 94, 93, 92, 91, 102, 101, 100, 46, 45, 116, 117, 118, 119, 120, 121, 122, 123, 124, 125, 126, 127, 44, 43, 114, 113, 112, 111, 110, 109, 108, 107, 106, 105, 104, 103, 42, 41, 40, 39, 38, 37, 36, 35, 34, 33, 32, 128, 129, 130, 131, 132, 133), (124, 123, 122, 121, 120, 119, 118, 117, 116, 45, 44, 127, 126, 125), (134, 135, 136, 137, 138, 139, 140, 141, 142, 143, 144, 145, 146, 147), (148, 149, 150, 151, 152, 153, 154, 155, 156, 157, 20, 19, 18, 17, 16, 15, 14, 13, 12, 11, 24, 23, 22, 21, 158, 159, 160, 161, 162, 163, 164, 165, 166, 167, 168, 169, 170, 171, 147, 146, 145, 144, 143, 142, 141, 140, 139, 138, 137, 136, 135, 134, 172, 173, 174, 175, 176, 177, 178, 179, 180, 181, 182, 183, 184, 185, 186, 187), (167, 166, 165, 164, 163, 162, 161, 160, 159, 158, 171, 170, 169, 168), (78, 77, 76, 53, 57, 56, 81, 48, 52, 84, 83, 82, 71, 70, 74, 64, 63, 62)])
me_cube_005.polygons.foreach_set('use_smooth', [True] * 23)
_k = set([(0, 1), (0, 10), (0, 47), (1, 2), (2, 3), (3, 4), (4, 5), (5, 6), (6, 7), (7, 8), (8, 9), (8, 115), (9, 10), (10, 25), (20, 21), (20, 157), (21, 158), (25, 26), (25, 40), (26, 27), (27, 28), (28, 29), (29, 30), (30, 31), (31, 32), (32, 33), (32, 128), (33, 34), (34, 35), (35, 36), (36, 37), (37, 38), (38, 39), (39, 40), (40, 41), (41, 42), (42, 43), (43, 44), (44, 45), (45, 46), (46, 47), (48, 49), (48, 52), (48, 81), (49, 50), (49, 55), (50, 51), (51, 52), (51, 85), (52, 84), (53, 54), (53, 57), (53, 60), (53, 76), (54, 55), (54, 59), (56, 57), (56, 81), (58, 59), (58, 60), (58, 90), (60, 75), (61, 62), (61, 65), (61, 66), (62, 63), (62, 68), (62, 78), (63, 64), (64, 74), (65, 69), (66, 67), (67, 68), (67, 88), (68, 79), (69, 70), (69, 73), (70, 71), (70, 74), (71, 72), (71, 82), (72, 73), (72, 87), (75, 80), (76, 77), (77, 78), (79, 80), (82, 83), (83, 84), (85, 86), (86, 87), (88, 89), (89, 90), (115, 133), (128, 129), (129, 130), (130, 131), (131, 132), (132, 133), (134, 147), (134, 172), (147, 171), (148, 149), (148, 187), (149, 150), (150, 151), (151, 152), (152, 153), (153, 154), (154, 155), (155, 156), (156, 157), (158, 171), (172, 173), (173, 174), (174, 175), (175, 176), (176, 177), (177, 178), (178, 179), (179, 180), (180, 181), (181, 182), (182, 183), (183, 184), (184, 185), (185, 186), (186, 187)])
me_cube_005.attributes.new('sharp_edge', 'BOOLEAN', 'EDGE').data.foreach_set('value', [ (min(e.vertices), max(e.vertices)) in _k for e in me_cube_005.edges])
_uv = me_cube_005.uv_layers.new(name='UVMap')
_uv.uv.foreach_set('vector', [0.3403, 0.2823, 0.343, 0.2823, 0.3457, 0.2823, 0.3485, 0.2823, 0.3512, 0.2823, 0.3539, 0.2823, 0.3566, 0.2823, 0.3594, 0.2823, 0.3621, 0.2823, 0.3621, 0.3041, 0.3403, 0.3041, 0.4568, 0.3236, 0.4647, 0.3236, 0.4726, 0.3236, 0.4726, 0.3315, 0.4647, 0.3315, 0.4568, 0.3315, 0.4489, 0.3315, 0.441, 0.3315, 0.4331, 0.3315, 0.4253, 0.3315, 0.4253, 0.3236, 0.4331, 0.3236, 0.441, 0.3236, 0.4489, 0.3236, 0.3403, 0.3259, 0.3621, 0.3259, 0.3618, 0.3313, 0.3618, 0.334, 0.3618, 0.3369, 0.3618, 0.3395, 0.3618, 0.3422, 0.3621, 0.3477, 0.3594, 0.3477, 0.3566, 0.3477, 0.3539, 0.3477, 0.3512, 0.3477, 0.3485, 0.3477, 0.3457, 0.3477, 0.343, 0.3477, 0.3403, 0.3477, 0.3185, 0.3041, 0.3403, 0.3041, 0.3403, 0.3259, 0.3185, 0.3259, 0.3185, 0.3231, 0.3185, 0.3204, 0.3185, 0.3177, 0.3185, 0.315, 0.3185, 0.3122, 0.3185, 0.3095, 0.3185, 0.3068, 0.5911, 0.3303, 0.5957, 0.3303, 0.5957, 0.3348, 0.5911, 0.3348, 0.5911, 0.3326, 0.5911, 0.3212, 0.5957, 0.3212, 0.5957, 0.3258, 0.5911, 0.3258, 0.5911, 0.3235, 0.5911, 0.3167, 0.5957, 0.3167, 0.5957, 0.3212, 0.5911, 0.3212, 0.5911, 0.319, 0.5776, 0.3212, 0.5821, 0.3212, 0.5821, 0.3235, 0.5821, 0.3258, 0.5776, 0.3258, 0.5776, 0.3167, 0.5821, 0.3167, 0.5821, 0.319, 0.5821, 0.3212, 0.5776, 0.3212, 0.5776, 0.3303, 0.5821, 0.3303, 0.5821, 0.3326, 0.5821, 0.3348, 0.5776, 0.3348, 0.5776, 0.3258, 0.5821, 0.3258, 0.5821, 0.328, 0.5821, 0.3303, 0.5776, 0.3303, 0.5889, 0.319, 0.5911, 0.319, 0.5911, 0.3212, 0.5889, 0.3212, 0.5866, 0.3212, 0.5843, 0.3212, 0.5821, 0.3212, 0.5821, 0.319, 0.5843, 0.319, 0.5866, 0.319, 0.5911, 0.3258, 0.5957, 0.3258, 0.5957, 0.3303, 0.5911, 0.3303, 0.5911, 0.328, 0.5843, 0.3326, 0.5866, 0.3326, 0.5889, 0.3326, 0.5911, 0.3326, 0.5911, 0.3348, 0.5889, 0.3348, 0.5866, 0.3348, 0.5843, 0.3348, 0.5821, 0.3348, 0.5821, 0.3326, 0.5821, 0.3167, 0.5843, 0.3167, 0.5866, 0.3167, 0.5889, 0.3167, 0.5911, 0.3167, 0.5911, 0.319, 0.5889, 0.319, 0.5866, 0.319, 0.5843, 0.319, 0.5821, 0.319, 0.4568, 0.3236, 0.4647, 0.3236, 0.4726, 0.3236, 0.4726, 0.3315, 0.4647, 0.3315, 0.4568, 0.3315, 0.4489, 0.3315, 0.441, 0.3315, 0.4331, 0.3315, 0.4253, 0.3315, 0.4253, 0.3236, 0.4331, 0.3236, 0.441, 0.3236, 0.4489, 0.3236, 0.4253, 0.2921, 0.4331, 0.2921, 0.441, 0.2921, 0.4489, 0.2921, 0.4568, 0.2921, 0.4647, 0.2921, 0.4726, 0.2921, 0.4726, 0.2999, 0.4647, 0.2999, 0.4568, 0.2999, 0.4489, 0.2999, 0.441, 0.2999, 0.4331, 0.2999, 0.4253, 0.2999, 0.3621, 0.2795, 0.3621, 0.2823, 0.3594, 0.2823, 0.3566, 0.2823, 0.3539, 0.2823, 0.3512, 0.2823, 0.3485, 0.2823, 0.3457, 0.2823, 0.343, 0.2823, 0.3403, 0.2823, 0.3403, 0.2795, 0.343, 0.2795, 0.3457, 0.2795, 0.3485, 0.2795, 0.3512, 0.2795, 0.3539, 0.2795, 0.3566, 0.2795, 0.3566, 0.2768, 0.3539, 0.2768, 0.3512, 0.2768, 0.3485, 0.2768, 0.3457, 0.2768, 0.343, 0.2768, 0.3403, 0.2768, 0.3403, 0.2741, 0.343, 0.2741, 0.3457, 0.2741, 0.3485, 0.2741, 0.3512, 0.2741, 0.3539, 0.2741, 0.3566, 0.2741, 0.3566, 0.2713, 0.3539, 0.2713, 0.3512, 0.2713, 0.3485, 0.2713, 0.3457, 0.2713, 0.343, 0.2713, 0.3403, 0.2713, 0.3403, 0.2686, 0.343, 0.2686, 0.3457, 0.2686, 0.3485, 0.2686, 0.3512, 0.2686, 0.3539, 0.2686, 0.3566, 0.2686, 0.3566, 0.2659, 0.3539, 0.2659, 0.3512, 0.2659, 0.3485, 0.2659, 0.3457, 0.2659, 0.343, 0.2659, 0.3403, 0.2659, 0.3403, 0.2632, 0.3403, 0.2604, 0.343, 0.2604, 0.3457, 0.2604, 0.3485, 0.2604, 0.3512, 0.2604, 0.3539, 0.2604, 0.3566, 0.2604, 0.3594, 0.2604, 0.3621, 0.2604, 0.3621, 0.2632, 0.3621, 0.2659, 0.3621, 0.2686, 0.3621, 0.2713, 0.3621, 0.2741, 0.3621, 0.2768, 0.4568, 0.3078, 0.4647, 0.3078, 0.4726, 0.3078, 0.4726, 0.3157, 0.4647, 0.3157, 0.4568, 0.3157, 0.4489, 0.3157, 0.441, 0.3157, 0.4331, 0.3157, 0.4253, 0.3157, 0.4253, 0.3078, 0.4331, 0.3078, 0.441, 0.3078, 0.4489, 0.3078, 0.4253, 0.2921, 0.4331, 0.2921, 0.441, 0.2921, 0.4489, 0.2921, 0.4568, 0.2921, 0.4647, 0.2921, 0.4726, 0.2921, 0.4726, 0.2999, 0.4647, 0.2999, 0.4568, 0.2999, 0.4489, 0.2999, 0.441, 0.2999, 0.4331, 0.2999, 0.4253, 0.2999, 0.3621, 0.2795, 0.3621, 0.2823, 0.3594, 0.2823, 0.3566, 0.2823, 0.3539, 0.2823, 0.3512, 0.2823, 0.3485, 0.2823, 0.3457, 0.2823, 0.343, 0.2823, 0.3403, 0.2823, 0.3403, 0.2795, 0.343, 0.2795, 0.3457, 0.2795, 0.3485, 0.2795, 0.3512, 0.2795, 0.3539, 0.2795, 0.3566, 0.2795, 0.3566, 0.2768, 0.3539, 0.2768, 0.3512, 0.2768, 0.3485, 0.2768, 0.3457, 0.2768, 0.343, 0.2768, 0.3403, 0.2768, 0.3403, 0.2741, 0.343, 0.2741, 0.3457, 0.2741, 0.3485, 0.2741, 0.3512, 0.2741, 0.3539, 0.2741, 0.3566, 0.2741, 0.3566, 0.2713, 0.3539, 0.2713, 0.3512, 0.2713, 0.3485, 0.2713, 0.3457, 0.2713, 0.343, 0.2713, 0.3403, 0.2713, 0.3403, 0.2686, 0.343, 0.2686, 0.3457, 0.2686, 0.3485, 0.2686, 0.3512, 0.2686, 0.3539, 0.2686, 0.3566, 0.2686, 0.3566, 0.2659, 0.3539, 0.2659, 0.3512, 0.2659, 0.3485, 0.2659, 0.3457, 0.2659, 0.343, 0.2659, 0.3403, 0.2659, 0.3403, 0.2632, 0.3403, 0.2604, 0.343, 0.2604, 0.3457, 0.2604, 0.3485, 0.2604, 0.3512, 0.2604, 0.3539, 0.2604, 0.3566, 0.2604, 0.3594, 0.2604, 0.3621, 0.2604, 0.3621, 0.2632, 0.3621, 0.2659, 0.3621, 0.2686, 0.3621, 0.2713, 0.3621, 0.2741, 0.3621, 0.2768, 0.4568, 0.3078, 0.4647, 0.3078, 0.4726, 0.3078, 0.4726, 0.3157, 0.4647, 0.3157, 0.4568, 0.3157, 0.4489, 0.3157, 0.441, 0.3157, 0.4331, 0.3157, 0.4253, 0.3157, 0.4253, 0.3078, 0.4331, 0.3078, 0.441, 0.3078, 0.4489, 0.3078, 0.7044, 0.2993, 0.7087, 0.2993, 0.7129, 0.2993, 0.7172, 0.2993, 0.7172, 0.3035, 0.7172, 0.3078, 0.7172, 0.312, 0.7172, 0.3163, 0.7172, 0.3205, 0.7129, 0.3205, 0.7087, 0.3205, 0.7044, 0.3205, 0.7002, 0.3205, 0.7002, 0.3163, 0.7002, 0.312, 0.7002, 0.3078, 0.7002, 0.3035, 0.7002, 0.2993])
me_cube_005.materials.append(mat_material_002)
me_cube_005.use_remesh_fix_poles = True
me_cube_005.use_remesh_preserve_attributes = False
me_cube_005.update()
me_cube_005.normals_split_custom_set([tuple(v) for v in zip(*[iter([0.0, 1.0, 0.0, 0.0, 1.0, 0.0, 0.0, 1.0, 0.0, 0.0, 1.0, 0.0, 0.0, 1.0, 0.0, 0.0, 1.0, 0.0, 0.0, 1.0, 0.0, 0.0, 1.0, 0.0, 0.0, 1.0, 0.0, 0.0, 1.0, 0.0, 0.0, 1.0, 0.0, -1.0, -3.499e-09, 0.0, -1.0, -3.499e-09, 0.0, -1.0, -3.499e-09, 0.0, -1.0, -3.499e-09, 0.0, -1.0, -3.499e-09, 0.0, -1.0, -3.499e-09, 0.0, -1.0, -3.499e-09, 0.0, -1.0, -3.499e-09, 0.0, -1.0, -3.499e-09, 0.0, -1.0, -3.499e-09, 0.0, -1.0, -3.499e-09, 0.0, -1.0, -3.499e-09, 0.0, -1.0, -3.499e-09, 0.0, -1.0, -3.499e-09, 0.0, 0.0, -1.0, -2.939e-08, 0.0, -1.0, -2.939e-08, 0.0, -1.0, -2.939e-08, 0.0, -1.0, -2.939e-08, 0.0, -1.0, -2.939e-08, 0.0, -1.0, -2.939e-08, 0.0, -1.0, -2.939e-08, 0.0, -1.0, -2.939e-08, 0.0, -1.0, -2.939e-08, 0.0, -1.0, -2.939e-08, 0.0, -1.0, -2.939e-08, 0.0, -1.0, -2.939e-08, 0.0, -1.0, -2.939e-08, 0.0, -1.0, -2.939e-08, 0.0, -1.0, -2.939e-08, 0.0, -1.0, -2.939e-08, 1.725e-07, 0.0, -1.0, 1.725e-07, 0.0, -1.0, 1.725e-07, 0.0, -1.0, 1.725e-07, 0.0, -1.0, 1.725e-07, 0.0, -1.0, 1.725e-07, 0.0, -1.0, 1.725e-07, 0.0, -1.0, 1.725e-07, 0.0, -1.0, 1.725e-07, 0.0, -1.0, 1.725e-07, 0.0, -1.0, 1.725e-07, 0.0, -1.0, 0.7595, 0.1184, 0.6396, 0.7595, 0.1184, 0.6396, 0.7595, 0.1184, 0.6396, 0.7595, 0.1184, 0.6396, 0.7595, 0.1184, 0.6396, 0.8321, 0.0, 0.5547, 0.8321, 0.0, 0.5547, 0.8321, 0.0, 0.5547, 0.8321, 0.0, 0.5547, 0.8321, 0.0, 0.5547, 0.4386, -0.1949, 0.8773, 0.4386, -0.1949, 0.8773, 0.4386, -0.1949, 0.8773, 0.4386, -0.1949, 0.8773, 0.4386, -0.1949, 0.8773, -0.8321, 0.0, 0.5547, -0.8321, 0.0, 0.5547, -0.8321, 0.0, 0.5547, -0.8321, 0.0, 0.5547, -0.8321, 0.0, 0.5547, -0.4386, -0.1949, 0.8773, -0.4386, -0.1949, 0.8773, -0.4386, -0.1949, 0.8773, -0.4386, -0.1949, 0.8773, -0.4386, -0.1949, 0.8773, -0.7595, 0.1184, 0.6396, -0.7595, 0.1184, 0.6396, -0.7595, 0.1184, 0.6396, -0.7595, 0.1184, 0.6396, -0.7595, 0.1184, 0.6396, -0.8321, 0.0, 0.5547, -0.8321, 0.0, 0.5547, -0.8321, 0.0, 0.5547, -0.8321, 0.0, 0.5547, -0.8321, 0.0, 0.5547, 0.0, -0.5952, 0.8036, 0.0, -0.5952, 0.8036, 0.0, -0.5952, 0.8036, 0.0, -0.5952, 0.8036, 0.0, -0.5952, 0.8036, 0.0, -0.5952, 0.8036, 0.0, -0.5952, 0.8036, 0.0, -0.5952, 0.8036, 0.0, -0.5952, 0.8036, 0.0, -0.5952, 0.8036, 0.8321, 0.0, 0.5547, 0.8321, 0.0, 0.5547, 0.8321, 0.0, 0.5547, 0.8321, 0.0, 0.5547, 0.8321, 0.0, 0.5547, 0.0, 0.5952, 0.8036, 0.0, 0.5952, 0.8036, 0.0, 0.5952, 0.8036, 0.0, 0.5952, 0.8036, 0.0, 0.5952, 0.8036, 0.0, 0.5952, 0.8036, 0.0, 0.5952, 0.8036, 0.0, 0.5952, 0.8036, 0.0, 0.5952, 0.8036, 0.0, 0.5952, 0.8036, 0.0, -0.1465, 0.9892, 0.0, -0.1465, 0.9892, 0.0, -0.1465, 0.9892, 0.0, -0.1465, 0.9892, 0.0, -0.1465, 0.9892, 0.0, -0.1465, 0.9892, 0.0, -0.1465, 0.9892, 0.0, -0.1465, 0.9892, 0.0, -0.1465, 0.9892, 0.0, -0.1465, 0.9892, -1.0, 5.349e-08, 0.0, -1.0, 5.349e-08, 0.0, -1.0, 5.349e-08, 0.0, -1.0, 5.349e-08, 0.0, -1.0, 5.349e-08, 0.0, -1.0, 5.349e-08, 0.0, -1.0, 5.349e-08, 0.0, -1.0, 5.349e-08, 0.0, -1.0, 5.349e-08, 0.0, -1.0, 5.349e-08, 0.0, -1.0, 5.349e-08, 0.0, -1.0, 5.349e-08, 0.0, -1.0, 5.349e-08, 0.0, -1.0, 5.349e-08, 0.0, -1.0, 8.798e-08, 0.0, -1.0, 8.798e-08, 0.0, -1.0, 8.798e-08, 0.0, -1.0, 8.798e-08, 0.0, -1.0, 8.798e-08, 0.0, -1.0, 8.798e-08, 0.0, -1.0, 8.798e-08, 0.0, -1.0, 8.798e-08, 0.0, -1.0, 8.798e-08, 0.0, -1.0, 8.798e-08, 0.0, -1.0, 8.798e-08, 0.0, -1.0, 8.798e-08, 0.0, -1.0, 8.798e-08, 0.0, -1.0, 8.798e-08, 0.0, -1.0, 8.398e-08, 0.0, -1.0, 8.398e-08, 0.0, -1.0, 8.398e-08, 0.0, -1.0, 8.398e-08, 0.0, -1.0, 8.398e-08, 0.0, -1.0, 8.398e-08, 0.0, -1.0, 8.398e-08, 0.0, -1.0, 8.398e-08, 0.0, -1.0, 8.398e-08, 0.0, -1.0, 8.398e-08, 0.0, -1.0, 5.349e-08, 0.0, -1.0, 5.349e-08, 0.0, -1.0, 5.349e-08, 0.0, -1.0, 5.349e-08, 0.0, -1.0, 5.349e-08, 0.0, -1.0, 5.349e-08, 0.0, -1.0, 5.349e-08, 0.0, -1.0, 5.349e-08, 0.0, -1.0, 5.349e-08, 0.0, -1.0, 5.349e-08, 0.0, -1.0, 5.349e-08, 0.0, -1.0, 5.349e-08, 0.0, -1.0, 5.349e-08, 0.0, -1.0, 5.349e-08, 0.0, -1.0, 5.349e-08, 0.0, -1.0, 5.349e-08, 0.0, -1.0, 5.349e-08, 0.0, -1.0, 5.349e-08, 0.0, -1.0, 5.349e-08, 0.0, -1.0, 5.349e-08, 0.0, -1.0, 5.349e-08, 0.0, -1.0, 5.349e-08, 0.0, -1.0, 5.349e-08, 0.0, -1.0, 5.349e-08, 0.0, -1.0, 5.349e-08, 0.0, -1.0, 5.349e-08, 0.0, -1.0, 5.349e-08, 0.0, -1.0, 5.349e-08, 0.0, -1.0, 8.798e-08, 0.0, -1.0, 8.798e-08, 0.0, -1.0, 8.798e-08, 0.0, -1.0, 8.798e-08, 0.0, -1.0, 8.798e-08, 0.0, -1.0, 8.798e-08, 0.0, -1.0, 8.798e-08, 0.0, -1.0, 8.798e-08, 0.0, -1.0, 8.798e-08, 0.0, -1.0, 8.798e-08, 0.0, -1.0, 8.798e-08, 0.0, -1.0, 8.798e-08, 0.0, -1.0, 8.798e-08, 0.0, -1.0, 8.798e-08, 0.0, -1.0, 8.398e-08, 0.0, -1.0, 8.398e-08, 0.0, -1.0, 8.398e-08, 0.0, -1.0, 8.398e-08, 0.0, -1.0, 8.398e-08, 0.0, -1.0, 8.398e-08, 0.0, -1.0, 8.398e-08, 0.0, -1.0, 8.398e-08, 0.0, -1.0, 8.398e-08, 0.0, -1.0, 8.398e-08, 0.0, -1.0, 8.398e-08, 0.0, -1.0, 8.398e-08, 0.0, -1.0, 8.398e-08, 0.0, -1.0, 8.398e-08, 0.0, -1.0, 8.398e-08, 0.0, -1.0, 8.398e-08, 0.0, -1.0, 5.349e-08, 0.0, -1.0, 5.349e-08, 0.0, -1.0, 5.349e-08, 0.0, -1.0, 5.349e-08, 0.0, -1.0, 5.349e-08, 0.0, -1.0, 5.349e-08, 0.0, -1.0, 5.349e-08, 0.0, -1.0, 5.349e-08, 0.0, -1.0, 5.349e-08, 0.0, -1.0, 5.349e-08, 0.0, -1.0, 5.349e-08, 0.0, -1.0, 5.349e-08, 0.0, -1.0, 5.349e-08, 0.0, -1.0, 5.349e-08, 0.0, -1.0, -2.649e-08, 0.0, -1.0, -2.649e-08, 0.0, -1.0, -2.649e-08, 0.0, -1.0, -2.649e-08, 0.0, -1.0, -2.649e-08, 0.0, -1.0, -2.649e-08, 0.0, -1.0, -2.649e-08, 0.0, -1.0, -2.649e-08, 0.0, -1.0, -2.649e-08, 0.0, -1.0, -2.649e-08, 0.0, -1.0, -2.649e-08, 0.0, -1.0, -2.649e-08, 0.0, -1.0, -2.649e-08, 0.0, -1.0, -2.649e-08, 0.0, -1.0, 4.499e-09, 0.0, -1.0, 4.499e-09, 0.0, -1.0, 4.499e-09, 0.0, -1.0, 4.499e-09, 0.0, -1.0, 4.499e-09, 0.0, -1.0, 4.499e-09, 0.0, -1.0, 4.499e-09, 0.0, -1.0, 4.499e-09, 0.0, -1.0, 4.499e-09, 0.0, -1.0, 4.499e-09, 0.0, -1.0, -3.499e-09, 0.0, -1.0, -3.499e-09, 0.0, -1.0, -3.499e-09, 0.0, -1.0, -3.499e-09, 0.0, -1.0, -3.499e-09, 0.0, -1.0, -3.499e-09, 0.0, -1.0, -3.499e-09, 0.0, -1.0, -3.499e-09, 0.0, -1.0, -3.499e-09, 0.0, -1.0, -3.499e-09, 0.0, -1.0, -3.499e-09, 0.0, -1.0, -3.499e-09, 0.0, -1.0, -3.499e-09, 0.0, -1.0, -3.499e-09, 0.0, -1.0, -3.499e-09, 0.0, -1.0, -3.499e-09, 0.0, -1.0, -3.499e-09, 0.0, -1.0, -3.499e-09, 0.0, -1.0, -3.499e-09, 0.0, -1.0, -3.499e-09, 0.0, -1.0, -3.499e-09, 0.0, -1.0, -3.499e-09, 0.0, -1.0, -3.499e-09, 0.0, -1.0, -3.499e-09, 0.0, -1.0, -3.499e-09, 0.0, -1.0, -3.499e-09, 0.0, -1.0, -3.499e-09, 0.0, -1.0, -3.499e-09, 0.0, -1.0, -2.649e-08, 0.0, -1.0, -2.649e-08, 0.0, -1.0, -2.649e-08, 0.0, -1.0, -2.649e-08, 0.0, -1.0, -2.649e-08, 0.0, -1.0, -2.649e-08, 0.0, -1.0, -2.649e-08, 0.0, -1.0, -2.649e-08, 0.0, -1.0, -2.649e-08, 0.0, -1.0, -2.649e-08, 0.0, -1.0, -2.649e-08, 0.0, -1.0, -2.649e-08, 0.0, -1.0, -2.649e-08, 0.0, -1.0, -2.649e-08, 0.0, -1.0, 4.499e-09, 0.0, -1.0, 4.499e-09, 0.0, -1.0, 4.499e-09, 0.0, -1.0, 4.499e-09, 0.0, -1.0, 4.499e-09, 0.0, -1.0, 4.499e-09, 0.0, -1.0, 4.499e-09, 0.0, -1.0, 4.499e-09, 0.0, -1.0, 4.499e-09, 0.0, -1.0, 4.499e-09, 0.0, -1.0, 4.499e-09, 0.0, -1.0, 4.499e-09, 0.0, -1.0, 4.499e-09, 0.0, -1.0, 4.499e-09, 0.0, -1.0, 4.499e-09, 0.0, -1.0, 4.499e-09, 0.0, -1.0, -3.499e-09, 0.0, -1.0, -3.499e-09, 0.0, -1.0, -3.499e-09, 0.0, -1.0, -3.499e-09, 0.0, -1.0, -3.499e-09, 0.0, -1.0, -3.499e-09, 0.0, -1.0, -3.499e-09, 0.0, -1.0, -3.499e-09, 0.0, -1.0, -3.499e-09, 0.0, -1.0, -3.499e-09, 0.0, -1.0, -3.499e-09, 0.0, -1.0, -3.499e-09, 0.0, -1.0, -3.499e-09, 0.0, -1.0, -3.499e-09, 0.0, 6.899e-08, 0.0, 1.0, 6.899e-08, 0.0, 1.0, 6.899e-08, 0.0, 1.0, 6.899e-08, 0.0, 1.0, 6.899e-08, 0.0, 1.0, 6.899e-08, 0.0, 1.0, 6.899e-08, 0.0, 1.0, 6.899e-08, 0.0, 1.0, 6.899e-08, 0.0, 1.0, 6.899e-08, 0.0, 1.0, 6.899e-08, 0.0, 1.0, 6.899e-08, 0.0, 1.0, 6.899e-08, 0.0, 1.0, 6.899e-08, 0.0, 1.0, 6.899e-08, 0.0, 1.0, 6.899e-08, 0.0, 1.0, 6.899e-08, 0.0, 1.0, 6.899e-08, 0.0, 1.0])] * 3)])

# ---- objects
ob_receiver = bpy.data.objects.new('Receiver', me_cube_004)
ob_cube_005 = bpy.data.objects.new('Cube.005', me_cube_005)

# ---- transforms, parenting, visibility, modifiers, constraints
ob_receiver.location = (0.0, 0.0, 0.0)
ob_receiver.scale = (0.2, 1.5, 0.2)
ob_receiver.visible_shadow = False
ob_cube_005.location = (0.0, 0.0, -0.4487)

# ---- collection membership
col_collection.objects.link(ob_receiver)
col_collection.objects.link(ob_cube_005)

# ---- scene / render settings (as saved in the file)
scene.frame_start = 1; scene.frame_end = 250; scene.frame_set(1)
scene.render.engine = 'BLENDER_EEVEE_NEXT'
scene.cycles.sampling_pattern = 'TABULATED_SOBOL'
scene.cycles.use_light_tree = False
scene.view_settings.view_transform = 'Filmic'
bpy.context.view_layer.update()

# ---- added for rendering (the .blend has no active camera and no usable light): camera, sun
cam_auto = bpy.data.cameras.new('AutoCamera')
cam_auto.lens = 50.0
cam_auto.sensor_width = 36.0
cam_auto.clip_end = 1000.0
ob_auto_camera = bpy.data.objects.new('AutoCamera', cam_auto)
scene.collection.objects.link(ob_auto_camera)
ob_auto_camera.location = (4.21497, -5.77098, 3.07103)
ob_auto_camera.rotation_euler = (1.09748, -7.21219e-08, 0.694738)
scene.camera = ob_auto_camera
light_auto_sun = bpy.data.lights.new('AutoSun', 'SUN')
light_auto_sun.energy = 3.0
light_auto_sun.angle = 0.0523599
ob_auto_sun = bpy.data.objects.new('AutoSun', light_auto_sun)
scene.collection.objects.link(ob_auto_sun)
ob_auto_sun.rotation_euler = (0.872665, 0.174533, 0.523599)
bpy.context.view_layer.update()
